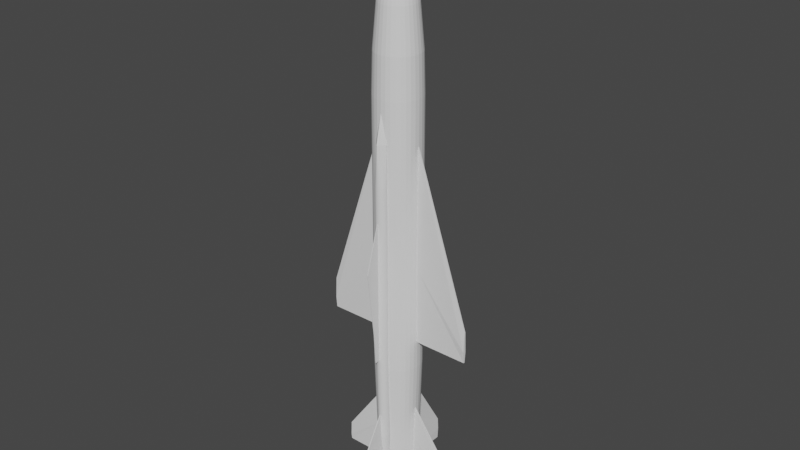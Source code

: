 # Source: Kh-22.blend  (saved by Blender 2.80.75; exported with 4.5.12 LTS)
import bpy
from mathutils import Matrix  # noqa: F401  (used for matrix-valued properties, if any)

bpy.ops.wm.read_factory_settings(use_empty=True)
scene = bpy.context.scene
scene.name = 'Scene'

# ---- collections
col_collection = bpy.data.collections.new('Collection'); scene.collection.children.link(col_collection)

# ---- world
world_world = bpy.data.worlds.new('World'); scene.world = world_world
world_world.use_nodes = True; world_world.node_tree.nodes.clear()
_N = world_world.node_tree.nodes; _L = world_world.node_tree.links
n0 = _N.new('ShaderNodeOutputWorld'); n0.name = 'World Output'; n0.location = (300, 300)
n1 = _N.new('ShaderNodeBackground'); n1.name = 'Background'; n1.location = (10, 300)
n1.inputs[0].default_value = (0.05088, 0.05088, 0.05088, 1.0)
_L.new(n1.outputs[0], n0.inputs[0])
n0.is_active_output = True
world_world.color = (0.05088, 0.05088, 0.05088)
world_world.use_sun_shadow = False
world_world.sun_shadow_jitter_overblur = 0.0

# ---- meshes
me_cube_003 = bpy.data.meshes.new('Cube.003')
me_cube_003.from_pydata([(7.036e-15, 30.85, -1.671), (3.091, 30.85, -1.659), (6.063, 30.85, -1.621), (8.802, 30.85, -1.559), (11.2, 30.85, -1.477), (13.17, 30.85, -1.376), (14.64, 30.85, -1.262), (15.54, 30.85, -1.137), (15.84, 30.85, -1.008), (15.54, 30.85, -0.8782), (14.64, 30.85, -0.7537), (13.17, 30.85, -0.639), (11.2, 30.85, -0.5384), (8.802, 30.85, -0.4559), (6.063, 30.85, -0.3946), (3.091, 30.85, -0.3568), (-5.163e-06, 30.85, -0.3441), (-3.091, 30.85, -0.3568), (-6.063, 30.85, -0.3946), (-8.802, 30.85, -0.4559), (-11.2, 30.85, -0.5384), (-13.17, 30.85, -0.639), (-14.64, 30.85, -0.7537), (-15.54, 30.85, -0.8782), (-15.84, 30.85, -1.008), (-15.54, 30.85, -1.137), (-14.64, 30.85, -1.262), (-13.17, 30.85, -1.376), (-11.2, 30.85, -1.477), (-8.802, 30.85, -1.559), (-6.063, 30.85, -1.621), (-3.091, 30.85, -1.659), (1.036e-14, 30.85, -0.1366), (4.552, 30.85, -0.1178), (8.929, 30.85, -0.06217), (12.96, 30.85, 0.02814), (16.5, 30.85, 0.1497), (19.4, 30.85, 0.2978), (21.56, 30.85, 0.4667), (22.88, 30.85, 0.6501), (23.33, 30.85, 0.8407), (22.88, 30.85, 1.031), (21.56, 30.85, 1.215), (19.4, 30.85, 1.384), (16.5, 30.85, 1.532), (12.96, 30.85, 1.653), (8.929, 30.85, 1.744), (4.552, 30.85, 1.799), (-7.603e-06, 30.85, 1.818), (-4.552, 30.85, 1.799), (-8.929, 30.85, 1.744), (-12.96, 30.85, 1.653), (-16.5, 30.85, 1.532), (-19.4, 30.85, 1.384), (-21.56, 30.85, 1.215), (-22.88, 30.85, 1.031), (-23.33, 30.85, 0.8407), (-22.88, 30.85, 0.6501), (-21.56, 30.85, 0.4667), (-19.4, 30.85, 0.2978), (-16.5, 30.85, 0.1497), (-12.96, 30.85, 0.02814), (-8.929, 30.85, -0.06217), (-4.552, 30.85, -0.1178), (7.19e-15, -5.367, -3.22), (6.776e-21, 16.08, -3.22), (3.159, -5.367, -3.207), (3.159, 16.08, -3.207), (6.196, -5.367, -3.168), (6.196, 16.08, -3.168), (8.995, -5.367, -3.106), (8.995, 16.08, -3.106), (11.45, -5.367, -3.021), (11.45, 16.08, -3.021), (13.46, -5.367, -2.918), (13.46, 16.08, -2.918), (14.96, -5.367, -2.801), (14.96, 16.08, -2.801), (15.88, -5.367, -2.674), (15.88, 16.08, -2.674), (16.19, -5.367, -2.542), (16.19, 16.08, -2.542), (15.88, -5.367, -2.409), (15.88, 16.08, -2.409), (14.96, -5.367, -2.282), (14.96, 16.08, -2.282), (13.46, -5.367, -2.165), (13.46, 16.08, -2.165), (11.45, -5.367, -2.062), (11.45, 16.08, -2.062), (8.995, -5.367, -1.978), (8.995, 16.08, -1.978), (6.196, -5.367, -1.915), (6.196, 16.08, -1.915), (3.159, -5.367, -1.877), (3.159, 16.08, -1.877), (-5.276e-06, -5.367, -1.864), (-5.276e-06, 16.08, -1.864), (-3.159, -5.367, -1.877), (-3.159, 16.08, -1.877), (-6.196, -5.367, -1.915), (-6.196, 16.08, -1.915), (-8.995, -5.367, -1.978), (-8.995, 16.08, -1.978), (-11.45, -5.367, -2.062), (-11.45, 16.08, -2.062), (-13.46, -5.367, -2.165), (-13.46, 16.08, -2.165), (-14.96, -5.367, -2.282), (-14.96, 16.08, -2.282), (-15.88, -5.367, -2.409), (-15.88, 16.08, -2.409), (-16.19, -5.367, -2.542), (-16.19, 16.08, -2.542), (-15.88, -5.367, -2.674), (-15.88, 16.08, -2.674), (-14.96, -5.367, -2.801), (-14.96, 16.08, -2.801), (-13.46, -5.367, -2.918), (-13.46, 16.08, -2.918), (-11.45, -5.367, -3.021), (-11.45, 16.08, -3.021), (-8.995, -5.367, -3.106), (-8.995, 16.08, -3.106), (-6.196, -5.367, -3.168), (-6.196, 16.08, -3.168), (-3.159, -5.367, -3.207), (-3.159, 16.08, -3.207), (1.917e-05, 24.34, -3.035), (3.159, 24.34, -3.022), (6.196, 24.34, -2.983), (8.995, 24.34, -2.92), (11.45, 24.34, -2.836), (13.46, 24.34, -2.733), (14.96, 24.34, -2.616), (15.88, 24.34, -2.489), (16.19, 24.34, -2.357), (15.88, 24.34, -2.224), (14.96, 24.34, -2.097), (13.46, 24.34, -1.98), (11.45, 24.34, -1.877), (8.995, 24.34, -1.793), (6.196, 24.34, -1.73), (3.159, 24.34, -1.692), (1.39e-05, 24.34, -1.678), (-3.159, 24.34, -1.692), (-6.196, 24.34, -1.73), (-8.995, 24.34, -1.793), (-11.45, 24.34, -1.877), (-13.46, 24.34, -1.98), (-14.96, 24.34, -2.097), (-15.88, 24.34, -2.224), (-16.19, 24.34, -2.357), (-15.88, 24.34, -2.489), (-14.96, 24.34, -2.616), (-13.46, 24.34, -2.733), (-11.45, 24.34, -2.836), (-8.995, 24.34, -2.92), (-6.196, 24.34, -2.983), (-3.159, 24.34, -3.022), (-0.0001331, 32.57, -2.354), (1.45, 32.57, -2.348), (2.844, 32.57, -2.331), (4.129, 32.57, -2.302), (5.255, 32.57, -2.263), (6.179, 32.57, -2.216), (6.866, 32.57, -2.162), (7.289, 32.57, -2.104), (7.431, 32.57, -2.043), (7.289, 32.57, -1.982), (6.866, 32.57, -1.924), (6.179, 32.57, -1.87), (5.255, 32.57, -1.823), (4.129, 32.57, -1.784), (2.844, 32.57, -1.755), (1.45, 32.57, -1.738), (-0.0001355, 32.57, -1.732), (-1.45, 32.57, -1.738), (-2.844, 32.57, -1.755), (-4.129, 32.57, -1.784), (-5.255, 32.57, -1.823), (-6.179, 32.57, -1.87), (-6.866, 32.57, -1.924), (-7.289, 32.57, -1.982), (-7.432, 32.57, -2.043), (-7.289, 32.57, -2.104), (-6.866, 32.57, -2.162), (-6.179, 32.57, -2.216), (-5.255, 32.57, -2.263), (-4.129, 32.57, -2.302), (-2.844, 32.57, -2.331), (-1.45, 32.57, -2.348), (1.917e-05, -9.857, -3.22), (0.9859, -9.857, -3.207), (2.472, -9.857, -3.168), (3.92, -9.857, -3.106), (5.043, -9.857, -3.021), (6.683, -9.857, -2.918), (9.029, -9.857, -2.801), (12.31, -9.857, -2.674), (16.19, -9.857, -2.542), (15.88, -9.857, -2.409), (14.96, -9.857, -2.282), (13.46, -9.857, -2.165), (11.45, -9.857, -2.062), (8.995, -9.857, -1.978), (6.196, -9.857, -1.915), (3.159, -9.857, -1.877), (1.39e-05, -9.857, -1.864), (-3.159, -9.857, -1.877), (-6.196, -9.857, -1.915), (-8.995, -9.857, -1.978), (-11.45, -9.857, -2.062), (-13.46, -9.857, -2.165), (-14.96, -9.857, -2.282), (-15.88, -9.857, -2.409), (-16.19, -9.857, -2.542), (-12.31, -9.857, -2.674), (-9.029, -9.857, -2.801), (-6.683, -9.857, -2.918), (-5.043, -9.857, -3.021), (-3.92, -9.857, -3.106), (-2.472, -9.857, -3.168), (-0.9858, -9.857, -3.207), (-0.0001515, -12.98, -2.581), (2.728e-14, -14.21, -2.587), (-6.776e-21, 15.81, -2.587), (11.98, -14.21, -2.538), (11.98, 15.81, -2.538), (23.51, -14.21, -2.392), (23.51, 15.81, -2.392), (34.12, -14.21, -2.154), (34.12, 15.81, -2.154), (43.43, -14.21, -1.834), (43.43, 15.81, -1.834), (51.07, -14.21, -1.444), (51.07, 15.81, -1.444), (56.75, -14.21, -0.9993), (56.75, 15.81, -0.9993), (60.24, -14.21, -0.5167), (60.24, 15.81, -0.5167), (61.42, -14.21, -0.0148), (61.42, 15.81, -0.0148), (60.24, -14.21, 0.4871), (60.24, 15.81, 0.4871), (56.75, -14.21, 0.9697), (56.75, 15.81, 0.9697), (51.07, -14.21, 1.414), (51.07, 15.81, 1.414), (43.43, -14.21, 1.804), (43.43, 15.81, 1.804), (34.12, -14.21, 2.124), (34.12, 15.81, 2.124), (23.51, -14.21, 2.362), (23.51, 15.81, 2.362), (11.98, -14.21, 2.508), (11.98, 15.81, 2.508), (-2.001e-05, -14.21, 2.558), (-2.001e-05, 15.81, 2.558), (-11.98, -14.21, 2.508), (-11.98, 15.81, 2.508), (-23.51, -14.21, 2.362), (-23.51, 15.81, 2.362), (-34.12, -14.21, 2.124), (-34.12, 15.81, 2.124), (-43.43, -14.21, 1.804), (-43.43, 15.81, 1.804), (-51.07, -14.21, 1.414), (-51.07, 15.81, 1.414), (-56.75, -14.21, 0.9697), (-56.75, 15.81, 0.9697), (-60.24, -14.21, 0.4871), (-60.24, 15.81, 0.4871), (-61.42, -14.21, -0.0148), (-61.42, 15.81, -0.0148), (-60.24, -14.21, -0.5167), (-60.24, 15.81, -0.5167), (-56.75, -14.21, -0.9993), (-56.75, 15.81, -0.9993), (-51.07, -14.21, -1.444), (-51.07, 15.81, -1.444), (-43.43, -14.21, -1.834), (-43.43, 15.81, -1.834), (-34.12, -14.21, -2.154), (-34.12, 15.81, -2.154), (-23.51, -14.21, -2.392), (-23.51, 15.81, -2.392), (-11.98, -14.21, -2.538), (-11.98, 15.81, -2.538), (1.945e-05, -18.56, -2.476), (11.47, -18.56, -2.429), (22.49, -18.56, -2.289), (32.65, -18.56, -2.062), (41.56, -18.56, -1.755), (48.87, -18.56, -1.382), (54.3, -18.56, -0.9568), (57.64, -18.56, -0.495), (58.77, -18.56, -0.0148), (57.64, -18.56, 0.4654), (54.3, -18.56, 0.9272), (48.87, -18.56, 1.353), (41.56, -18.56, 1.726), (32.65, -18.56, 2.032), (22.49, -18.56, 2.259), (11.47, -18.56, 2.4), (2.987e-07, -18.56, 2.447), (-11.47, -18.56, 2.4), (-22.49, -18.56, 2.259), (-32.65, -18.56, 2.032), (-41.56, -18.56, 1.726), (-48.87, -18.56, 1.353), (-54.3, -18.56, 0.9272), (-57.64, -18.56, 0.4654), (-58.77, -18.56, -0.0148), (-57.64, -18.56, -0.495), (-54.3, -18.56, -0.9568), (-48.87, -18.56, -1.382), (-41.56, -18.56, -1.755), (-32.65, -18.56, -2.062), (-22.49, -18.56, -2.289), (-11.47, -18.56, -2.429), (-1.778e-05, -23.19, -2.078), (9.611, -23.19, -2.039), (18.85, -23.19, -1.921), (27.37, -23.19, -1.73), (34.84, -23.19, -1.474), (40.96, -23.19, -1.161), (45.51, -23.19, -0.8044), (48.32, -23.19, -0.4173), (49.26, -23.19, -0.0148), (48.32, -23.19, 0.3878), (45.51, -23.19, 0.7748), (40.96, -23.19, 1.132), (34.84, -23.19, 1.444), (27.37, -23.19, 1.701), (18.85, -23.19, 1.892), (9.611, -23.19, 2.009), (-3.383e-05, -23.19, 2.049), (-9.611, -23.19, 2.009), (-18.85, -23.19, 1.892), (-27.37, -23.19, 1.701), (-34.84, -23.19, 1.444), (-40.96, -23.19, 1.132), (-45.51, -23.19, 0.7748), (-48.32, -23.19, 0.3878), (-49.26, -23.19, -0.0148), (-48.32, -23.19, -0.4174), (-45.51, -23.19, -0.8044), (-40.96, -23.19, -1.161), (-34.84, -23.19, -1.474), (-27.37, -23.19, -1.73), (-18.85, -23.19, -1.921), (-9.611, -23.19, -2.039), (2.181e-05, -26.63, -1.579), (7.285, -26.63, -1.549), (14.29, -26.63, -1.46), (20.75, -26.63, -1.315), (26.41, -26.63, -1.121), (31.05, -26.63, -0.8838), (34.5, -26.63, -0.6134), (36.63, -26.63, -0.3199), (37.34, -26.63, -0.0148), (36.63, -26.63, 0.2903), (34.5, -26.63, 0.5838), (31.05, -26.63, 0.8542), (26.41, -26.63, 1.091), (20.75, -26.63, 1.286), (14.29, -26.63, 1.43), (7.285, -26.63, 1.519), (9.647e-06, -26.63, 1.549), (-7.285, -26.63, 1.519), (-14.29, -26.63, 1.43), (-20.75, -26.63, 1.286), (-26.41, -26.63, 1.091), (-31.05, -26.63, 0.8542), (-34.5, -26.63, 0.5838), (-36.63, -26.63, 0.2903), (-37.34, -26.63, -0.0148), (-36.63, -26.63, -0.3199), (-34.5, -26.63, -0.6134), (-31.05, -26.63, -0.8838), (-26.41, -26.63, -1.121), (-20.75, -26.63, -1.315), (-14.29, -26.63, -1.46), (-7.285, -26.63, -1.549), (-1.491e-05, -29.31, -1.049), (4.819, -29.31, -1.029), (9.452, -29.31, -0.9706), (13.72, -29.31, -0.875), (17.46, -29.31, -0.7463), (20.54, -29.31, -0.5895), (22.82, -29.31, -0.4107), (24.22, -29.31, -0.2166), (24.7, -29.31, -0.0148), (24.22, -29.31, 0.187), (22.82, -29.31, 0.3811), (20.54, -29.31, 0.5599), (17.46, -29.31, 0.7167), (13.72, -29.31, 0.8454), (9.452, -29.31, 0.941), (4.819, -29.31, 0.9998), (-2.295e-05, -29.31, 1.02), (-4.819, -29.31, 0.9998), (-9.452, -29.31, 0.941), (-13.72, -29.31, 0.8454), (-17.46, -29.31, 0.7167), (-20.54, -29.31, 0.5599), (-22.82, -29.31, 0.3811), (-24.22, -29.31, 0.187), (-24.7, -29.31, -0.0148), (-24.22, -29.31, -0.2166), (-22.82, -29.31, -0.4107), (-20.54, -29.31, -0.5895), (-17.46, -29.31, -0.7463), (-13.72, -29.31, -0.875), (-9.452, -29.31, -0.9706), (-4.819, -29.31, -1.029), (4.322e-05, -30.95, -0.6379), (2.902, -30.95, -0.6259), (5.693, -30.95, -0.5905), (8.265, -30.95, -0.5329), (10.52, -30.95, -0.4554), (12.37, -30.95, -0.361), (13.74, -30.95, -0.2532), (14.59, -30.95, -0.1364), (14.88, -30.95, -0.0148), (14.59, -30.95, 0.1068), (13.74, -30.95, 0.2237), (12.37, -30.95, 0.3314), (10.52, -30.95, 0.4258), (8.265, -30.95, 0.5033), (5.693, -30.95, 0.5609), (2.902, -30.95, 0.5963), (3.838e-05, -30.95, 0.6083), (-2.902, -30.95, 0.5963), (-5.693, -30.95, 0.5609), (-8.265, -30.95, 0.5033), (-10.52, -30.95, 0.4258), (-12.37, -30.95, 0.3314), (-13.74, -30.95, 0.2237), (-14.59, -30.95, 0.1068), (-14.88, -30.95, -0.0148), (-14.59, -30.95, -0.1364), (-13.74, -30.95, -0.2533), (-12.37, -30.95, -0.361), (-10.52, -30.95, -0.4554), (-8.265, -30.95, -0.5329), (-5.693, -30.95, -0.5905), (-2.902, -30.95, -0.6259), (8.294e-05, -32.72, -0.0148), (-0.0001143, 32.57, -2.083), (9.632, 32.57, -2.043), (18.89, 32.57, -1.925), (27.43, 32.57, -1.734), (34.91, 32.57, -1.477), (41.05, 32.57, -1.164), (45.61, 32.57, -0.8061), (48.42, 32.57, -0.4182), (49.37, 32.57, -0.0148), (48.42, 32.57, 0.3886), (45.61, 32.57, 0.7765), (41.05, 32.57, 1.134), (34.91, 32.57, 1.447), (27.43, 32.57, 1.705), (18.89, 32.57, 1.896), (9.632, 32.57, 2.013), (-0.0001304, 32.57, 2.053), (-9.632, 32.57, 2.013), (-18.89, 32.57, 1.896), (-27.43, 32.57, 1.705), (-34.91, 32.57, 1.447), (-41.05, 32.57, 1.134), (-45.61, 32.57, 0.7765), (-48.42, 32.57, 0.3886), (-49.37, 32.57, -0.0148), (-48.42, 32.57, -0.4182), (-45.61, 32.57, -0.8061), (-41.05, 32.57, -1.164), (-34.91, 32.57, -1.477), (-27.43, 32.57, -1.734), (-18.89, 32.57, -1.925), (-9.632, 32.57, -2.043), (22.88, 32.57, 0.6501), (22.88, 32.57, 1.031), (23.33, 32.57, 0.8407), (21.56, 32.57, 1.215), (19.4, 32.57, 1.384), (16.5, 32.57, 1.532), (12.96, 32.57, 1.653), (4.552, 32.57, 1.799), (8.929, 32.57, 1.744), (-7.603e-06, 32.57, 1.818), (-4.552, 32.57, 1.799), (-8.929, 32.57, 1.744), (-12.96, 32.57, 1.653), (-21.56, 32.57, 1.215), (-19.4, 32.57, 1.384), (-16.5, 32.57, 1.532), (-22.88, 32.57, 1.031), (-22.88, 32.57, 0.6501), (-23.33, 32.57, 0.8407), (-5.163e-06, 32.57, -0.3441), (-3.091, 32.57, -0.3568), (3.091, 32.57, -0.3568), (-4.552, 32.57, -0.1178), (1.252e-15, 32.57, -0.1366), (4.552, 32.57, -0.1178), (8.929, 32.57, -0.06217), (-8.929, 32.57, -0.06217), (-12.96, 32.57, 0.02814), (12.96, 32.57, 0.02814), (16.5, 32.57, 0.1497), (-16.5, 32.57, 0.1497), (-19.4, 32.57, 0.2978), (19.4, 32.57, 0.2978), (21.56, 32.57, 0.4667), (-21.56, 32.57, 0.4667), (-14.64, 32.57, -0.7537), (11.2, 32.57, -0.5384), (-13.17, 32.57, -0.639), (8.802, 32.57, -0.4559), (15.54, 32.57, -0.8782), (-14.64, 32.57, -1.262), (-15.54, 32.57, -0.8782), (-8.802, 32.57, -0.4559), (-6.063, 32.57, -0.3946), (13.17, 32.57, -0.639), (-11.2, 32.57, -0.5384), (-15.84, 32.57, -1.008), (-15.54, 32.57, -1.137), (15.84, 32.57, -1.008), (15.54, 32.57, -1.137), (14.64, 32.57, -0.7537), (6.063, 32.57, -0.3946), (14.64, 32.57, -1.262), (11.2, 32.57, -1.477), (8.802, 32.57, -1.559), (-13.17, 32.57, -1.376), (13.17, 32.57, -1.376), (-11.2, 32.57, -1.477), (-8.802, 32.57, -1.559), (6.063, 32.57, -1.621), (-6.063, 32.57, -1.621), (3.091, 32.57, -1.659), (-3.091, 32.57, -1.659), (9.774e-16, 32.57, -1.671)], [], [(0, 1, 543, 545), (1, 2, 541, 543), (2, 3, 536, 541), (3, 4, 535, 536), (4, 5, 538, 535), (5, 6, 534, 538), (6, 7, 531, 534), (7, 8, 530, 531), (8, 9, 521, 530), (9, 10, 532, 521), (10, 11, 526, 532), (11, 12, 518, 526), (12, 13, 520, 518), (13, 14, 533, 520), (14, 15, 503, 533), (15, 16, 501, 503), (16, 17, 502, 501), (17, 18, 525, 502), (18, 19, 524, 525), (19, 20, 527, 524), (20, 21, 519, 527), (21, 22, 517, 519), (22, 23, 523, 517), (23, 24, 528, 523), (24, 25, 529, 528), (25, 26, 522, 529), (26, 27, 537, 522), (27, 28, 539, 537), (28, 29, 540, 539), (29, 30, 542, 540), (30, 31, 544, 542), (31, 0, 545, 544), (0, 31, 30, 29, 28, 27, 26, 25, 24, 23, 22, 21, 20, 19, 18, 17, 16, 15, 14, 13, 12, 11, 10, 9, 8, 7, 6, 5, 4, 3, 2, 1), (32, 33, 506, 505), (33, 34, 507, 506), (34, 35, 510, 507), (35, 36, 511, 510), (36, 37, 514, 511), (37, 38, 515, 514), (38, 39, 482, 515), (39, 40, 484, 482), (40, 41, 483, 484), (41, 42, 485, 483), (42, 43, 486, 485), (43, 44, 487, 486), (44, 45, 488, 487), (45, 46, 490, 488), (46, 47, 489, 490), (47, 48, 491, 489), (48, 49, 492, 491), (49, 50, 493, 492), (50, 51, 494, 493), (51, 52, 497, 494), (52, 53, 496, 497), (53, 54, 495, 496), (54, 55, 498, 495), (55, 56, 500, 498), (56, 57, 499, 500), (57, 58, 516, 499), (58, 59, 513, 516), (59, 60, 512, 513), (60, 61, 509, 512), (61, 62, 508, 509), (62, 63, 504, 508), (63, 32, 505, 504), (32, 63, 62, 61, 60, 59, 58, 57, 56, 55, 54, 53, 52, 51, 50, 49, 48, 47, 46, 45, 44, 43, 42, 41, 40, 39, 38, 37, 36, 35, 34, 33), (64, 65, 67, 66), (66, 67, 69, 68), (68, 69, 71, 70), (70, 71, 73, 72), (72, 73, 75, 74), (74, 75, 77, 76), (76, 77, 79, 78), (78, 79, 81, 80), (80, 81, 83, 82), (82, 83, 85, 84), (84, 85, 87, 86), (86, 87, 89, 88), (88, 89, 91, 90), (90, 91, 93, 92), (92, 93, 95, 94), (94, 95, 97, 96), (96, 97, 99, 98), (98, 99, 101, 100), (100, 101, 103, 102), (102, 103, 105, 104), (104, 105, 107, 106), (106, 107, 109, 108), (108, 109, 111, 110), (110, 111, 113, 112), (112, 113, 115, 114), (114, 115, 117, 116), (116, 117, 119, 118), (118, 119, 121, 120), (120, 121, 123, 122), (122, 123, 125, 124), (81, 79, 135, 136), (124, 125, 127, 126), (126, 127, 65, 64), (70, 72, 196, 195), (150, 149, 181, 182), (99, 97, 144, 145), (117, 115, 153, 154), (73, 71, 131, 132), (91, 89, 140, 141), (109, 107, 149, 150), (127, 125, 158, 159), (83, 81, 136, 137), (101, 99, 145, 146), (119, 117, 154, 155), (75, 73, 132, 133), (93, 91, 141, 142), (111, 109, 150, 151), (67, 65, 128, 129), (65, 127, 159, 128), (85, 83, 137, 138), (103, 101, 146, 147), (121, 119, 155, 156), (77, 75, 133, 134), (95, 93, 142, 143), (113, 111, 151, 152), (69, 67, 129, 130), (87, 85, 138, 139), (105, 103, 147, 148), (123, 121, 156, 157), (79, 77, 134, 135), (97, 95, 143, 144), (115, 113, 152, 153), (71, 69, 130, 131), (89, 87, 139, 140), (107, 105, 148, 149), (125, 123, 157, 158), (161, 160, 191, 190, 189, 188, 187, 186, 185, 184, 183, 182, 181, 180, 179, 178, 177, 176, 175, 174, 173, 172, 171, 170, 169, 168, 167, 166, 165, 164, 163, 162), (137, 136, 168, 169), (151, 150, 182, 183), (138, 137, 169, 170), (152, 151, 183, 184), (139, 138, 170, 171), (153, 152, 184, 185), (140, 139, 171, 172), (154, 153, 185, 186), (141, 140, 172, 173), (155, 154, 186, 187), (142, 141, 173, 174), (129, 128, 160, 161), (156, 155, 187, 188), (143, 142, 174, 175), (130, 129, 161, 162), (157, 156, 188, 189), (144, 143, 175, 176), (131, 130, 162, 163), (158, 157, 189, 190), (145, 144, 176, 177), (132, 131, 163, 164), (159, 158, 190, 191), (146, 145, 177, 178), (133, 132, 164, 165), (128, 159, 191, 160), (147, 146, 178, 179), (134, 133, 165, 166), (148, 147, 179, 180), (135, 134, 166, 167), (149, 148, 180, 181), (136, 135, 167, 168), (192, 193, 224), (88, 90, 205, 204), (106, 108, 214, 213), (124, 126, 223, 222), (80, 82, 201, 200), (98, 100, 210, 209), (116, 118, 219, 218), (72, 74, 197, 196), (90, 92, 206, 205), (108, 110, 215, 214), (64, 66, 193, 192), (126, 64, 192, 223), (82, 84, 202, 201), (100, 102, 211, 210), (118, 120, 220, 219), (74, 76, 198, 197), (92, 94, 207, 206), (110, 112, 216, 215), (66, 68, 194, 193), (84, 86, 203, 202), (102, 104, 212, 211), (120, 122, 221, 220), (76, 78, 199, 198), (94, 96, 208, 207), (112, 114, 217, 216), (68, 70, 195, 194), (86, 88, 204, 203), (104, 106, 213, 212), (122, 124, 222, 221), (78, 80, 200, 199), (96, 98, 209, 208), (114, 116, 218, 217), (219, 220, 224), (206, 207, 224), (193, 194, 224), (220, 221, 224), (207, 208, 224), (194, 195, 224), (221, 222, 224), (208, 209, 224), (195, 196, 224), (222, 223, 224), (209, 210, 224), (196, 197, 224), (223, 192, 224), (210, 211, 224), (197, 198, 224), (211, 212, 224), (198, 199, 224), (212, 213, 224), (199, 200, 224), (213, 214, 224), (200, 201, 224), (214, 215, 224), (201, 202, 224), (215, 216, 224), (202, 203, 224), (216, 217, 224), (203, 204, 224), (217, 218, 224), (204, 205, 224), (218, 219, 224), (205, 206, 224), (225, 226, 228, 227), (227, 228, 230, 229), (229, 230, 232, 231), (231, 232, 234, 233), (233, 234, 236, 235), (235, 236, 238, 237), (237, 238, 240, 239), (239, 240, 242, 241), (241, 242, 244, 243), (243, 244, 246, 245), (245, 246, 248, 247), (247, 248, 250, 249), (249, 250, 252, 251), (251, 252, 254, 253), (253, 254, 256, 255), (255, 256, 258, 257), (257, 258, 260, 259), (259, 260, 262, 261), (261, 262, 264, 263), (263, 264, 266, 265), (265, 266, 268, 267), (267, 268, 270, 269), (269, 270, 272, 271), (271, 272, 274, 273), (273, 274, 276, 275), (275, 276, 278, 277), (277, 278, 280, 279), (279, 280, 282, 281), (281, 282, 284, 283), (283, 284, 286, 285), (242, 240, 457, 458), (285, 286, 288, 287), (287, 288, 226, 225), (245, 247, 300, 299), (291, 292, 324, 323), (263, 265, 309, 308), (281, 283, 318, 317), (237, 239, 296, 295), (255, 257, 305, 304), (273, 275, 314, 313), (229, 231, 292, 291), (247, 249, 301, 300), (265, 267, 310, 309), (283, 285, 319, 318), (239, 241, 297, 296), (257, 259, 306, 305), (275, 277, 315, 314), (231, 233, 293, 292), (249, 251, 302, 301), (267, 269, 311, 310), (285, 287, 320, 319), (241, 243, 298, 297), (259, 261, 307, 306), (277, 279, 316, 315), (233, 235, 294, 293), (251, 253, 303, 302), (269, 271, 312, 311), (225, 227, 290, 289), (287, 225, 289, 320), (243, 245, 299, 298), (261, 263, 308, 307), (279, 281, 317, 316), (235, 237, 295, 294), (253, 255, 304, 303), (271, 273, 313, 312), (227, 229, 291, 290), (326, 327, 359, 358), (318, 319, 351, 350), (305, 306, 338, 337), (292, 293, 325, 324), (319, 320, 352, 351), (306, 307, 339, 338), (293, 294, 326, 325), (320, 289, 321, 352), (307, 308, 340, 339), (294, 295, 327, 326), (308, 309, 341, 340), (295, 296, 328, 327), (309, 310, 342, 341), (296, 297, 329, 328), (310, 311, 343, 342), (297, 298, 330, 329), (311, 312, 344, 343), (298, 299, 331, 330), (312, 313, 345, 344), (299, 300, 332, 331), (313, 314, 346, 345), (300, 301, 333, 332), (314, 315, 347, 346), (301, 302, 334, 333), (315, 316, 348, 347), (302, 303, 335, 334), (289, 290, 322, 321), (316, 317, 349, 348), (303, 304, 336, 335), (290, 291, 323, 322), (317, 318, 350, 349), (304, 305, 337, 336), (361, 362, 394, 393), (340, 341, 373, 372), (327, 328, 360, 359), (341, 342, 374, 373), (328, 329, 361, 360), (342, 343, 375, 374), (329, 330, 362, 361), (343, 344, 376, 375), (330, 331, 363, 362), (344, 345, 377, 376), (331, 332, 364, 363), (345, 346, 378, 377), (332, 333, 365, 364), (346, 347, 379, 378), (333, 334, 366, 365), (347, 348, 380, 379), (334, 335, 367, 366), (321, 322, 354, 353), (348, 349, 381, 380), (335, 336, 368, 367), (322, 323, 355, 354), (349, 350, 382, 381), (336, 337, 369, 368), (323, 324, 356, 355), (350, 351, 383, 382), (337, 338, 370, 369), (324, 325, 357, 356), (351, 352, 384, 383), (338, 339, 371, 370), (325, 326, 358, 357), (352, 321, 353, 384), (339, 340, 372, 371), (396, 397, 429, 428), (375, 376, 408, 407), (362, 363, 395, 394), (376, 377, 409, 408), (363, 364, 396, 395), (377, 378, 410, 409), (364, 365, 397, 396), (378, 379, 411, 410), (365, 366, 398, 397), (379, 380, 412, 411), (366, 367, 399, 398), (353, 354, 386, 385), (380, 381, 413, 412), (367, 368, 400, 399), (354, 355, 387, 386), (381, 382, 414, 413), (368, 369, 401, 400), (355, 356, 388, 387), (382, 383, 415, 414), (369, 370, 402, 401), (356, 357, 389, 388), (383, 384, 416, 415), (370, 371, 403, 402), (357, 358, 390, 389), (384, 353, 385, 416), (371, 372, 404, 403), (358, 359, 391, 390), (372, 373, 405, 404), (359, 360, 392, 391), (373, 374, 406, 405), (360, 361, 393, 392), (374, 375, 407, 406), (431, 432, 449), (410, 411, 443, 442), (397, 398, 430, 429), (411, 412, 444, 443), (398, 399, 431, 430), (385, 386, 418, 417), (412, 413, 445, 444), (399, 400, 432, 431), (386, 387, 419, 418), (413, 414, 446, 445), (400, 401, 433, 432), (387, 388, 420, 419), (414, 415, 447, 446), (401, 402, 434, 433), (388, 389, 421, 420), (415, 416, 448, 447), (402, 403, 435, 434), (389, 390, 422, 421), (416, 385, 417, 448), (403, 404, 436, 435), (390, 391, 423, 422), (404, 405, 437, 436), (391, 392, 424, 423), (405, 406, 438, 437), (392, 393, 425, 424), (406, 407, 439, 438), (393, 394, 426, 425), (407, 408, 440, 439), (394, 395, 427, 426), (408, 409, 441, 440), (395, 396, 428, 427), (409, 410, 442, 441), (418, 419, 449), (445, 446, 449), (432, 433, 449), (419, 420, 449), (446, 447, 449), (433, 434, 449), (420, 421, 449), (447, 448, 449), (434, 435, 449), (421, 422, 449), (448, 417, 449), (435, 436, 449), (422, 423, 449), (436, 437, 449), (423, 424, 449), (437, 438, 449), (424, 425, 449), (438, 439, 449), (425, 426, 449), (439, 440, 449), (426, 427, 449), (440, 441, 449), (427, 428, 449), (441, 442, 449), (428, 429, 449), (442, 443, 449), (429, 430, 449), (443, 444, 449), (430, 431, 449), (417, 418, 449), (444, 445, 449), (451, 450, 481, 480, 479, 478, 477, 528, 529, 522, 537, 539, 540, 542, 544, 545, 543, 541, 536, 535, 538, 534, 531, 530, 455, 454, 453, 452), (260, 258, 466, 467), (278, 276, 475, 476), (234, 232, 453, 454), (252, 250, 462, 463), (270, 268, 471, 472), (288, 286, 480, 481), (244, 242, 458, 459), (262, 260, 467, 468), (280, 278, 476, 477), (236, 234, 454, 455), (254, 252, 463, 464), (272, 270, 472, 473), (228, 226, 450, 451), (226, 288, 481, 450), (246, 244, 459, 460), (264, 262, 468, 469), (282, 280, 477, 478), (238, 236, 455, 456), (256, 254, 464, 465), (274, 272, 473, 474), (230, 228, 451, 452), (248, 246, 460, 461), (266, 264, 469, 470), (284, 282, 478, 479), (240, 238, 456, 457), (258, 256, 465, 466), (276, 274, 474, 475), (232, 230, 452, 453), (250, 248, 461, 462), (268, 266, 470, 471), (286, 284, 479, 480), (455, 530, 521, 532, 526, 518, 520, 533, 503, 501, 502, 525, 524, 527, 519, 517, 523, 528, 477, 476, 475, 474, 473, 472, 471, 500, 499, 516, 513, 512, 509, 508, 504, 505, 506, 507, 510, 511, 514, 515, 482, 484, 461, 460, 459, 458, 457, 456), (461, 484, 483, 485, 486, 487, 488, 490, 489, 491, 492, 493, 494, 497, 496, 495, 498, 500, 471, 470, 469, 468, 467, 466, 465, 464, 463, 462)])
_uv = me_cube_003.uv_layers.new(name='UVMap')
_uv.uv.foreach_set('vector', [1.0, 0.5, 0.9688, 0.5, 0.9688, 0.9305, 1.0, 0.9305, 0.9688, 0.5, 0.9375, 0.5, 0.9375, 0.9305, 0.9688, 0.9305, 0.9375, 0.5, 0.9062, 0.5, 0.9062, 0.9305, 0.9375, 0.9305, 0.9062, 0.5, 0.875, 0.5, 0.875, 0.9305, 0.9062, 0.9305, 0.875, 0.5, 0.8438, 0.5, 0.8438, 0.9305, 0.875, 0.9305, 0.8438, 0.5, 0.8125, 0.5, 0.8125, 0.9305, 0.8438, 0.9305, 0.8125, 0.5, 0.7812, 0.5, 0.7812, 0.9305, 0.8125, 0.9305, 0.7812, 0.5, 0.75, 0.5, 0.75, 0.9305, 0.7812, 0.9305, 0.75, 0.5, 0.7188, 0.5, 0.7188, 0.9305, 0.75, 0.9305, 0.7188, 0.5, 0.6875, 0.5, 0.6875, 0.9305, 0.7188, 0.9305, 0.6875, 0.5, 0.6562, 0.5, 0.6562, 0.9305, 0.6875, 0.9305, 0.6562, 0.5, 0.625, 0.5, 0.625, 0.9305, 0.6562, 0.9305, 0.625, 0.5, 0.5938, 0.5, 0.5938, 0.9305, 0.625, 0.9305, 0.5938, 0.5, 0.5625, 0.5, 0.5625, 0.9305, 0.5938, 0.9305, 0.5625, 0.5, 0.5312, 0.5, 0.5312, 0.9305, 0.5625, 0.9305, 0.5312, 0.5, 0.5, 0.5, 0.5, 0.9305, 0.5312, 0.9305, 0.5, 0.5, 0.4688, 0.5, 0.4688, 0.9305, 0.5, 0.9305, 0.4688, 0.5, 0.4375, 0.5, 0.4375, 0.9305, 0.4688, 0.9305, 0.4375, 0.5, 0.4062, 0.5, 0.4062, 0.9305, 0.4375, 0.9305, 0.4062, 0.5, 0.375, 0.5, 0.375, 0.9305, 0.4062, 0.9305, 0.375, 0.5, 0.3438, 0.5, 0.3438, 0.9305, 0.375, 0.9305, 0.3438, 0.5, 0.3125, 0.5, 0.3125, 0.9305, 0.3438, 0.9305, 0.3125, 0.5, 0.2812, 0.5, 0.2812, 0.9305, 0.3125, 0.9305, 0.2812, 0.5, 0.25, 0.5, 0.25, 0.9305, 0.2812, 0.9305, 0.25, 0.5, 0.2188, 0.5, 0.2188, 0.9305, 0.25, 0.9305, 0.2188, 0.5, 0.1875, 0.5, 0.1875, 0.9305, 0.2188, 0.9305, 0.1875, 0.5, 0.1562, 0.5, 0.1562, 0.9305, 0.1875, 0.9305, 0.1562, 0.5, 0.125, 0.5, 0.125, 0.9305, 0.1562, 0.9305, 0.125, 0.5, 0.09375, 0.5, 0.09375, 0.9305, 0.125, 0.9305, 0.09375, 0.5, 0.0625, 0.5, 0.0625, 0.9305, 0.09375, 0.9305, 0.0625, 0.5, 0.03125, 0.5, 0.03125, 0.9305, 0.0625, 0.9305, 0.03125, 0.5, 0.0, 0.5, 0.0, 0.9305, 0.03125, 0.9305, 0.75, 0.49, 0.7032, 0.4854, 0.6582, 0.4717, 0.6167, 0.4496, 0.5803, 0.4197, 0.5504, 0.3833, 0.5283, 0.3418, 0.5146, 0.2968, 0.51, 0.25, 0.5146, 0.2032, 0.5283, 0.1582, 0.5504, 0.1167, 0.5803, 0.08029, 0.6167, 0.05045, 0.6582, 0.02827, 0.7032, 0.01461, 0.75, 0.01, 0.7968, 0.01461, 0.8418, 0.02827, 0.8833, 0.05045, 0.9197, 0.08029, 0.9496, 0.1167, 0.9717, 0.1582, 0.9854, 0.2032, 0.99, 0.25, 0.9854, 0.2968, 0.9717, 0.3418, 0.9496, 0.3833, 0.9197, 0.4197, 0.8833, 0.4496, 0.8418, 0.4717, 0.7968, 0.4854, 1.0, 0.5, 0.9688, 0.5, 0.9688, 0.9396, 1.0, 0.9396, 0.9688, 0.5, 0.9375, 0.5, 0.9375, 0.9396, 0.9688, 0.9396, 0.9375, 0.5, 0.9062, 0.5, 0.9062, 0.9396, 0.9375, 0.9396, 0.9062, 0.5, 0.875, 0.5, 0.875, 0.9396, 0.9062, 0.9396, 0.875, 0.5, 0.8438, 0.5, 0.8438, 0.9396, 0.875, 0.9396, 0.8438, 0.5, 0.8125, 0.5, 0.8125, 0.9396, 0.8438, 0.9396, 0.8125, 0.5, 0.7812, 0.5, 0.7812, 0.9396, 0.8125, 0.9396, 0.7812, 0.5, 0.75, 0.5, 0.75, 0.9396, 0.7812, 0.9396, 0.75, 0.5, 0.7188, 0.5, 0.7188, 0.9396, 0.75, 0.9396, 0.7188, 0.5, 0.6875, 0.5, 0.6875, 0.9396, 0.7188, 0.9396, 0.6875, 0.5, 0.6562, 0.5, 0.6562, 0.9396, 0.6875, 0.9396, 0.6562, 0.5, 0.625, 0.5, 0.625, 0.9396, 0.6562, 0.9396, 0.625, 0.5, 0.5938, 0.5, 0.5938, 0.9396, 0.625, 0.9396, 0.5938, 0.5, 0.5625, 0.5, 0.5625, 0.9396, 0.5938, 0.9396, 0.5625, 0.5, 0.5312, 0.5, 0.5312, 0.9396, 0.5625, 0.9396, 0.5312, 0.5, 0.5, 0.5, 0.5, 0.9396, 0.5312, 0.9396, 0.5, 0.5, 0.4688, 0.5, 0.4688, 0.9396, 0.5, 0.9396, 0.4688, 0.5, 0.4375, 0.5, 0.4375, 0.9396, 0.4688, 0.9396, 0.4375, 0.5, 0.4062, 0.5, 0.4062, 0.9396, 0.4375, 0.9396, 0.4062, 0.5, 0.375, 0.5, 0.375, 0.9396, 0.4062, 0.9396, 0.375, 0.5, 0.3438, 0.5, 0.3438, 0.9396, 0.375, 0.9396, 0.3438, 0.5, 0.3125, 0.5, 0.3125, 0.9396, 0.3438, 0.9396, 0.3125, 0.5, 0.2812, 0.5, 0.2812, 0.9396, 0.3125, 0.9396, 0.2812, 0.5, 0.25, 0.5, 0.25, 0.9396, 0.2812, 0.9396, 0.25, 0.5, 0.2188, 0.5, 0.2188, 0.9396, 0.25, 0.9396, 0.2188, 0.5, 0.1875, 0.5, 0.1875, 0.9396, 0.2188, 0.9396, 0.1875, 0.5, 0.1562, 0.5, 0.1562, 0.9396, 0.1875, 0.9396, 0.1562, 0.5, 0.125, 0.5, 0.125, 0.9396, 0.1562, 0.9396, 0.125, 0.5, 0.09375, 0.5, 0.09375, 0.9396, 0.125, 0.9396, 0.09375, 0.5, 0.0625, 0.5, 0.0625, 0.9396, 0.09375, 0.9396, 0.0625, 0.5, 0.03125, 0.5, 0.03125, 0.9396, 0.0625, 0.9396, 0.03125, 0.5, 0.0, 0.5, 0.0, 0.9396, 0.03125, 0.9396, 0.75, 0.49, 0.7032, 0.4854, 0.6582, 0.4717, 0.6167, 0.4496, 0.5803, 0.4197, 0.5504, 0.3833, 0.5283, 0.3418, 0.5146, 0.2968, 0.51, 0.25, 0.5146, 0.2032, 0.5283, 0.1582, 0.5504, 0.1167, 0.5803, 0.08029, 0.6167, 0.05045, 0.6582, 0.02827, 0.7032, 0.01461, 0.75, 0.01, 0.7968, 0.01461, 0.8418, 0.02827, 0.8833, 0.05045, 0.9197, 0.08029, 0.9496, 0.1167, 0.9717, 0.1582, 0.9854, 0.2032, 0.99, 0.25, 0.9854, 0.2968, 0.9717, 0.3418, 0.9496, 0.3833, 0.9197, 0.4197, 0.8833, 0.4496, 0.8418, 0.4717, 0.7968, 0.4854, 1.0, 0.5, 1.0, 1.0, 0.9688, 1.0, 0.9688, 0.5, 0.9688, 0.5, 0.9688, 1.0, 0.9375, 1.0, 0.9375, 0.5, 0.9375, 0.5, 0.9375, 1.0, 0.9062, 1.0, 0.9062, 0.5, 0.9062, 0.5, 0.9062, 1.0, 0.875, 1.0, 0.875, 0.5, 0.875, 0.5, 0.875, 1.0, 0.8438, 1.0, 0.8438, 0.5, 0.8438, 0.5, 0.8438, 1.0, 0.8125, 1.0, 0.8125, 0.5, 0.8125, 0.5, 0.8125, 1.0, 0.7812, 1.0, 0.7812, 0.5, 0.7812, 0.5, 0.7812, 1.0, 0.75, 1.0, 0.75, 0.5, 0.75, 0.5, 0.75, 1.0, 0.7188, 1.0, 0.7188, 0.5, 0.7188, 0.5, 0.7188, 1.0, 0.6875, 1.0, 0.6875, 0.5, 0.6875, 0.5, 0.6875, 1.0, 0.6562, 1.0, 0.6562, 0.5, 0.6562, 0.5, 0.6562, 1.0, 0.625, 1.0, 0.625, 0.5, 0.625, 0.5, 0.625, 1.0, 0.5938, 1.0, 0.5938, 0.5, 0.5938, 0.5, 0.5938, 1.0, 0.5625, 1.0, 0.5625, 0.5, 0.5625, 0.5, 0.5625, 1.0, 0.5312, 1.0, 0.5312, 0.5, 0.5312, 0.5, 0.5312, 1.0, 0.5, 1.0, 0.5, 0.5, 0.5, 0.5, 0.5, 1.0, 0.4688, 1.0, 0.4688, 0.5, 0.4688, 0.5, 0.4688, 1.0, 0.4375, 1.0, 0.4375, 0.5, 0.4375, 0.5, 0.4375, 1.0, 0.4062, 1.0, 0.4062, 0.5, 0.4062, 0.5, 0.4062, 1.0, 0.375, 1.0, 0.375, 0.5, 0.375, 0.5, 0.375, 1.0, 0.3438, 1.0, 0.3438, 0.5, 0.3438, 0.5, 0.3438, 1.0, 0.3125, 1.0, 0.3125, 0.5, 0.3125, 0.5, 0.3125, 1.0, 0.2812, 1.0, 0.2812, 0.5, 0.2812, 0.5, 0.2812, 1.0, 0.25, 1.0, 0.25, 0.5, 0.25, 0.5, 0.25, 1.0, 0.2188, 1.0, 0.2188, 0.5, 0.2188, 0.5, 0.2188, 1.0, 0.1875, 1.0, 0.1875, 0.5, 0.1875, 0.5, 0.1875, 1.0, 0.1562, 1.0, 0.1562, 0.5, 0.1562, 0.5, 0.1562, 1.0, 0.125, 1.0, 0.125, 0.5, 0.125, 0.5, 0.125, 1.0, 0.09375, 1.0, 0.09375, 0.5, 0.09375, 0.5, 0.09375, 1.0, 0.0625, 1.0, 0.0625, 0.5, 0.75, 1.0, 0.7812, 1.0, 0.7812, 1.0, 0.75, 1.0, 0.0625, 0.5, 0.0625, 1.0, 0.03125, 1.0, 0.03125, 0.5, 0.03125, 0.5, 0.03125, 1.0, 0.0, 1.0, 0.0, 0.5, 0.9062, 0.5, 0.875, 0.5, 0.875, 0.5, 0.9062, 0.5, 0.3125, 1.0, 0.3438, 1.0, 0.3438, 1.0, 0.3125, 1.0, 0.4688, 1.0, 0.5, 1.0, 0.5, 1.0, 0.4688, 1.0, 0.1875, 1.0, 0.2188, 1.0, 0.2188, 1.0, 0.1875, 1.0, 0.875, 1.0, 0.9062, 1.0, 0.9062, 1.0, 0.875, 1.0, 0.5938, 1.0, 0.625, 1.0, 0.625, 1.0, 0.5938, 1.0, 0.3125, 1.0, 0.3438, 1.0, 0.3438, 1.0, 0.3125, 1.0, 0.03125, 1.0, 0.0625, 1.0, 0.0625, 1.0, 0.03125, 1.0, 0.7188, 1.0, 0.75, 1.0, 0.75, 1.0, 0.7188, 1.0, 0.4375, 1.0, 0.4688, 1.0, 0.4688, 1.0, 0.4375, 1.0, 0.1562, 1.0, 0.1875, 1.0, 0.1875, 1.0, 0.1562, 1.0, 0.8438, 1.0, 0.875, 1.0, 0.875, 1.0, 0.8438, 1.0, 0.5625, 1.0, 0.5938, 1.0, 0.5938, 1.0, 0.5625, 1.0, 0.2812, 1.0, 0.3125, 1.0, 0.3125, 1.0, 0.2812, 1.0, 0.9688, 1.0, 1.0, 1.0, 1.0, 1.0, 0.9688, 1.0, 0.0, 1.0, 0.03125, 1.0, 0.03125, 1.0, 0.0, 1.0, 0.6875, 1.0, 0.7188, 1.0, 0.7188, 1.0, 0.6875, 1.0, 0.4062, 1.0, 0.4375, 1.0, 0.4375, 1.0, 0.4062, 1.0, 0.125, 1.0, 0.1562, 1.0, 0.1562, 1.0, 0.125, 1.0, 0.8125, 1.0, 0.8438, 1.0, 0.8438, 1.0, 0.8125, 1.0, 0.5312, 1.0, 0.5625, 1.0, 0.5625, 1.0, 0.5312, 1.0, 0.25, 1.0, 0.2812, 1.0, 0.2812, 1.0, 0.25, 1.0, 0.9375, 1.0, 0.9688, 1.0, 0.9688, 1.0, 0.9375, 1.0, 0.6562, 1.0, 0.6875, 1.0, 0.6875, 1.0, 0.6562, 1.0, 0.375, 1.0, 0.4062, 1.0, 0.4062, 1.0, 0.375, 1.0, 0.09375, 1.0, 0.125, 1.0, 0.125, 1.0, 0.09375, 1.0, 0.7812, 1.0, 0.8125, 1.0, 0.8125, 1.0, 0.7812, 1.0, 0.5, 1.0, 0.5312, 1.0, 0.5312, 1.0, 0.5, 1.0, 0.2188, 1.0, 0.25, 1.0, 0.25, 1.0, 0.2188, 1.0, 0.9062, 1.0, 0.9375, 1.0, 0.9375, 1.0, 0.9062, 1.0, 0.625, 1.0, 0.6562, 1.0, 0.6562, 1.0, 0.625, 1.0, 0.3438, 1.0, 0.375, 1.0, 0.375, 1.0, 0.3438, 1.0, 0.0625, 1.0, 0.09375, 1.0, 0.09375, 1.0, 0.0625, 1.0, 0.2968, 0.4854, 0.25, 0.49, 0.2032, 0.4854, 0.1582, 0.4717, 0.1167, 0.4496, 0.08029, 0.4197, 0.05045, 0.3833, 0.02827, 0.3418, 0.01461, 0.2968, 0.01, 0.25, 0.01461, 0.2032, 0.02827, 0.1582, 0.05045, 0.1167, 0.08029, 0.08029, 0.1167, 0.05045, 0.1582, 0.02827, 0.2032, 0.01461, 0.25, 0.01, 0.2968, 0.01461, 0.3418, 0.02827, 0.3833, 0.05045, 0.4197, 0.08029, 0.4496, 0.1167, 0.4717, 0.1582, 0.4854, 0.2032, 0.49, 0.25, 0.4854, 0.2968, 0.4717, 0.3418, 0.4496, 0.3833, 0.4197, 0.4197, 0.3833, 0.4496, 0.3418, 0.4717, 0.7188, 1.0, 0.75, 1.0, 0.75, 1.0, 0.7188, 1.0, 0.2812, 1.0, 0.3125, 1.0, 0.3125, 1.0, 0.2812, 1.0, 0.6875, 1.0, 0.7188, 1.0, 0.7188, 1.0, 0.6875, 1.0, 0.25, 1.0, 0.2812, 1.0, 0.2812, 1.0, 0.25, 1.0, 0.6562, 1.0, 0.6875, 1.0, 0.6875, 1.0, 0.6562, 1.0, 0.2188, 1.0, 0.25, 1.0, 0.25, 1.0, 0.2188, 1.0, 0.625, 1.0, 0.6562, 1.0, 0.6562, 1.0, 0.625, 1.0, 0.1875, 1.0, 0.2188, 1.0, 0.2188, 1.0, 0.1875, 1.0, 0.5938, 1.0, 0.625, 1.0, 0.625, 1.0, 0.5938, 1.0, 0.1562, 1.0, 0.1875, 1.0, 0.1875, 1.0, 0.1562, 1.0, 0.5625, 1.0, 0.5938, 1.0, 0.5938, 1.0, 0.5625, 1.0, 0.9688, 1.0, 1.0, 1.0, 1.0, 1.0, 0.9688, 1.0, 0.125, 1.0, 0.1562, 1.0, 0.1562, 1.0, 0.125, 1.0, 0.5312, 1.0, 0.5625, 1.0, 0.5625, 1.0, 0.5312, 1.0, 0.9375, 1.0, 0.9688, 1.0, 0.9688, 1.0, 0.9375, 1.0, 0.09375, 1.0, 0.125, 1.0, 0.125, 1.0, 0.09375, 1.0, 0.5, 1.0, 0.5312, 1.0, 0.5312, 1.0, 0.5, 1.0, 0.9062, 1.0, 0.9375, 1.0, 0.9375, 1.0, 0.9062, 1.0, 0.0625, 1.0, 0.09375, 1.0, 0.09375, 1.0, 0.0625, 1.0, 0.4688, 1.0, 0.5, 1.0, 0.5, 1.0, 0.4688, 1.0, 0.875, 1.0, 0.9062, 1.0, 0.9062, 1.0, 0.875, 1.0, 0.03125, 1.0, 0.0625, 1.0, 0.0625, 1.0, 0.03125, 1.0, 0.4375, 1.0, 0.4688, 1.0, 0.4688, 1.0, 0.4375, 1.0, 0.8438, 1.0, 0.875, 1.0, 0.875, 1.0, 0.8438, 1.0, 0.0, 1.0, 0.03125, 1.0, 0.03125, 1.0, 0.0, 1.0, 0.4062, 1.0, 0.4375, 1.0, 0.4375, 1.0, 0.4062, 1.0, 0.8125, 1.0, 0.8438, 1.0, 0.8438, 1.0, 0.8125, 1.0, 0.375, 1.0, 0.4062, 1.0, 0.4062, 1.0, 0.375, 1.0, 0.7812, 1.0, 0.8125, 1.0, 0.8125, 1.0, 0.7812, 1.0, 0.3438, 1.0, 0.375, 1.0, 0.375, 1.0, 0.3438, 1.0, 0.75, 1.0, 0.7812, 1.0, 0.7812, 1.0, 0.75, 1.0, 1.0, 0.5, 0.9688, 0.5, 1.0, 0.5, 0.625, 0.5, 0.5938, 0.5, 0.5938, 0.5, 0.625, 0.5, 0.3438, 0.5, 0.3125, 0.5, 0.3125, 0.5, 0.3438, 0.5, 0.0625, 0.5, 0.03125, 0.5, 0.03125, 0.5, 0.0625, 0.5, 0.75, 0.5, 0.7188, 0.5, 0.7188, 0.5, 0.75, 0.5, 0.4688, 0.5, 0.4375, 0.5, 0.4375, 0.5, 0.4688, 0.5, 0.1875, 0.5, 0.1562, 0.5, 0.1562, 0.5, 0.1875, 0.5, 0.875, 0.5, 0.8438, 0.5, 0.8438, 0.5, 0.875, 0.5, 0.5938, 0.5, 0.5625, 0.5, 0.5625, 0.5, 0.5938, 0.5, 0.3125, 0.5, 0.2812, 0.5, 0.2812, 0.5, 0.3125, 0.5, 1.0, 0.5, 0.9688, 0.5, 0.9688, 0.5, 1.0, 0.5, 0.03125, 0.5, 0.0, 0.5, 0.0, 0.5, 0.03125, 0.5, 0.7188, 0.5, 0.6875, 0.5, 0.6875, 0.5, 0.7188, 0.5, 0.4375, 0.5, 0.4062, 0.5, 0.4062, 0.5, 0.4375, 0.5, 0.1562, 0.5, 0.125, 0.5, 0.125, 0.5, 0.1562, 0.5, 0.8438, 0.5, 0.8125, 0.5, 0.8125, 0.5, 0.8438, 0.5, 0.5625, 0.5, 0.5312, 0.5, 0.5312, 0.5, 0.5625, 0.5, 0.2812, 0.5, 0.25, 0.5, 0.25, 0.5, 0.2812, 0.5, 0.9688, 0.5, 0.9375, 0.5, 0.9375, 0.5, 0.9688, 0.5, 0.6875, 0.5, 0.6562, 0.5, 0.6562, 0.5, 0.6875, 0.5, 0.4062, 0.5, 0.375, 0.5, 0.375, 0.5, 0.4062, 0.5, 0.125, 0.5, 0.09375, 0.5, 0.09375, 0.5, 0.125, 0.5, 0.8125, 0.5, 0.7812, 0.5, 0.7812, 0.5, 0.8125, 0.5, 0.5312, 0.5, 0.5, 0.5, 0.5, 0.5, 0.5312, 0.5, 0.25, 0.5, 0.2188, 0.5, 0.2188, 0.5, 0.25, 0.5, 0.9375, 0.5, 0.9062, 0.5, 0.9062, 0.5, 0.9375, 0.5, 0.6562, 0.5, 0.625, 0.5, 0.625, 0.5, 0.6562, 0.5, 0.375, 0.5, 0.3438, 0.5, 0.3438, 0.5, 0.375, 0.5, 0.09375, 0.5, 0.0625, 0.5, 0.0625, 0.5, 0.09375, 0.5, 0.7812, 0.5, 0.75, 0.5, 0.75, 0.5, 0.7812, 0.5, 0.5, 0.5, 0.4688, 0.5, 0.4688, 0.5, 0.5, 0.5, 0.2188, 0.5, 0.1875, 0.5, 0.1875, 0.5, 0.2188, 0.5, 0.1562, 0.5, 0.125, 0.5, 0.1562, 0.5, 0.5625, 0.5, 0.5312, 0.5, 0.5625, 0.5, 0.9688, 0.5, 0.9375, 0.5, 0.9688, 0.5, 0.125, 0.5, 0.09375, 0.5, 0.125, 0.5, 0.5312, 0.5, 0.5, 0.5, 0.5312, 0.5, 0.9375, 0.5, 0.9062, 0.5, 0.9375, 0.5, 0.09375, 0.5, 0.0625, 0.5, 0.09375, 0.5, 0.5, 0.5, 0.4688, 0.5, 0.5, 0.5, 0.9062, 0.5, 0.875, 0.5, 0.9062, 0.5, 0.0625, 0.5, 0.03125, 0.5, 0.0625, 0.5, 0.4688, 0.5, 0.4375, 0.5, 0.4688, 0.5, 0.875, 0.5, 0.8438, 0.5, 0.875, 0.5, 0.03125, 0.5, 0.0, 0.5, 0.03125, 0.5, 0.4375, 0.5, 0.4062, 0.5, 0.4375, 0.5, 0.8438, 0.5, 0.8125, 0.5, 0.8438, 0.5, 0.4062, 0.5, 0.375, 0.5, 0.4062, 0.5, 0.8125, 0.5, 0.7812, 0.5, 0.8125, 0.5, 0.375, 0.5, 0.3438, 0.5, 0.375, 0.5, 0.7812, 0.5, 0.75, 0.5, 0.7812, 0.5, 0.3438, 0.5, 0.3125, 0.5, 0.3438, 0.5, 0.75, 0.5, 0.7188, 0.5, 0.75, 0.5, 0.3125, 0.5, 0.2812, 0.5, 0.3125, 0.5, 0.7188, 0.5, 0.6875, 0.5, 0.7188, 0.5, 0.2812, 0.5, 0.25, 0.5, 0.2812, 0.5, 0.6875, 0.5, 0.6562, 0.5, 0.6875, 0.5, 0.25, 0.5, 0.2188, 0.5, 0.25, 0.5, 0.6562, 0.5, 0.625, 0.5, 0.6562, 0.5, 0.2188, 0.5, 0.1875, 0.5, 0.2188, 0.5, 0.625, 0.5, 0.5938, 0.5, 0.625, 0.5, 0.1875, 0.5, 0.1562, 0.5, 0.1875, 0.5, 0.5938, 0.5, 0.5625, 0.5, 0.5938, 0.5, 1.0, 0.5, 1.0, 1.0, 0.9688, 1.0, 0.9688, 0.5, 0.9688, 0.5, 0.9688, 1.0, 0.9375, 1.0, 0.9375, 0.5, 0.9375, 0.5, 0.9375, 1.0, 0.9062, 1.0, 0.9062, 0.5, 0.9062, 0.5, 0.9062, 1.0, 0.875, 1.0, 0.875, 0.5, 0.875, 0.5, 0.875, 1.0, 0.8438, 1.0, 0.8438, 0.5, 0.8438, 0.5, 0.8438, 1.0, 0.8125, 1.0, 0.8125, 0.5, 0.8125, 0.5, 0.8125, 1.0, 0.7812, 1.0, 0.7812, 0.5, 0.7812, 0.5, 0.7812, 1.0, 0.75, 1.0, 0.75, 0.5, 0.75, 0.5, 0.75, 1.0, 0.7188, 1.0, 0.7188, 0.5, 0.7188, 0.5, 0.7188, 1.0, 0.6875, 1.0, 0.6875, 0.5, 0.6875, 0.5, 0.6875, 1.0, 0.6562, 1.0, 0.6562, 0.5, 0.6562, 0.5, 0.6562, 1.0, 0.625, 1.0, 0.625, 0.5, 0.625, 0.5, 0.625, 1.0, 0.5938, 1.0, 0.5938, 0.5, 0.5938, 0.5, 0.5938, 1.0, 0.5625, 1.0, 0.5625, 0.5, 0.5625, 0.5, 0.5625, 1.0, 0.5312, 1.0, 0.5312, 0.5, 0.5312, 0.5, 0.5312, 1.0, 0.5, 1.0, 0.5, 0.5, 0.5, 0.5, 0.5, 1.0, 0.4688, 1.0, 0.4688, 0.5, 0.4688, 0.5, 0.4688, 1.0, 0.4375, 1.0, 0.4375, 0.5, 0.4375, 0.5, 0.4375, 1.0, 0.4062, 1.0, 0.4062, 0.5, 0.4062, 0.5, 0.4062, 1.0, 0.375, 1.0, 0.375, 0.5, 0.375, 0.5, 0.375, 1.0, 0.3438, 1.0, 0.3438, 0.5, 0.3438, 0.5, 0.3438, 1.0, 0.3125, 1.0, 0.3125, 0.5, 0.3125, 0.5, 0.3125, 1.0, 0.2812, 1.0, 0.2812, 0.5, 0.2812, 0.5, 0.2812, 1.0, 0.25, 1.0, 0.25, 0.5, 0.25, 0.5, 0.25, 1.0, 0.2188, 1.0, 0.2188, 0.5, 0.2188, 0.5, 0.2188, 1.0, 0.1875, 1.0, 0.1875, 0.5, 0.1875, 0.5, 0.1875, 1.0, 0.1562, 1.0, 0.1562, 0.5, 0.1562, 0.5, 0.1562, 1.0, 0.125, 1.0, 0.125, 0.5, 0.125, 0.5, 0.125, 1.0, 0.09375, 1.0, 0.09375, 0.5, 0.09375, 0.5, 0.09375, 1.0, 0.0625, 1.0, 0.0625, 0.5, 0.75, 1.0, 0.7812, 1.0, 0.7812, 1.0, 0.75, 1.0, 0.0625, 0.5, 0.0625, 1.0, 0.03125, 1.0, 0.03125, 0.5, 0.03125, 0.5, 0.03125, 1.0, 0.0, 1.0, 0.0, 0.5, 0.6875, 0.5, 0.6562, 0.5, 0.6562, 0.5, 0.6875, 0.5, 0.9375, 0.5, 0.9062, 0.5, 0.9062, 0.5, 0.9375, 0.5, 0.4062, 0.5, 0.375, 0.5, 0.375, 0.5, 0.4062, 0.5, 0.125, 0.5, 0.09375, 0.5, 0.09375, 0.5, 0.125, 0.5, 0.8125, 0.5, 0.7812, 0.5, 0.7812, 0.5, 0.8125, 0.5, 0.5312, 0.5, 0.5, 0.5, 0.5, 0.5, 0.5312, 0.5, 0.25, 0.5, 0.2188, 0.5, 0.2188, 0.5, 0.25, 0.5, 0.9375, 0.5, 0.9062, 0.5, 0.9062, 0.5, 0.9375, 0.5, 0.6562, 0.5, 0.625, 0.5, 0.625, 0.5, 0.6562, 0.5, 0.375, 0.5, 0.3438, 0.5, 0.3438, 0.5, 0.375, 0.5, 0.09375, 0.5, 0.0625, 0.5, 0.0625, 0.5, 0.09375, 0.5, 0.7812, 0.5, 0.75, 0.5, 0.75, 0.5, 0.7812, 0.5, 0.5, 0.5, 0.4688, 0.5, 0.4688, 0.5, 0.5, 0.5, 0.2188, 0.5, 0.1875, 0.5, 0.1875, 0.5, 0.2188, 0.5, 0.9062, 0.5, 0.875, 0.5, 0.875, 0.5, 0.9062, 0.5, 0.625, 0.5, 0.5938, 0.5, 0.5938, 0.5, 0.625, 0.5, 0.3438, 0.5, 0.3125, 0.5, 0.3125, 0.5, 0.3438, 0.5, 0.0625, 0.5, 0.03125, 0.5, 0.03125, 0.5, 0.0625, 0.5, 0.75, 0.5, 0.7188, 0.5, 0.7188, 0.5, 0.75, 0.5, 0.4688, 0.5, 0.4375, 0.5, 0.4375, 0.5, 0.4688, 0.5, 0.1875, 0.5, 0.1562, 0.5, 0.1562, 0.5, 0.1875, 0.5, 0.875, 0.5, 0.8438, 0.5, 0.8438, 0.5, 0.875, 0.5, 0.5938, 0.5, 0.5625, 0.5, 0.5625, 0.5, 0.5938, 0.5, 0.3125, 0.5, 0.2812, 0.5, 0.2812, 0.5, 0.3125, 0.5, 1.0, 0.5, 0.9688, 0.5, 0.9688, 0.5, 1.0, 0.5, 0.03125, 0.5, 0.0, 0.5, 0.0, 0.5, 0.03125, 0.5, 0.7188, 0.5, 0.6875, 0.5, 0.6875, 0.5, 0.7188, 0.5, 0.4375, 0.5, 0.4062, 0.5, 0.4062, 0.5, 0.4375, 0.5, 0.1562, 0.5, 0.125, 0.5, 0.125, 0.5, 0.1562, 0.5, 0.8438, 0.5, 0.8125, 0.5, 0.8125, 0.5, 0.8438, 0.5, 0.5625, 0.5, 0.5312, 0.5, 0.5312, 0.5, 0.5625, 0.5, 0.2812, 0.5, 0.25, 0.5, 0.25, 0.5, 0.2812, 0.5, 0.9688, 0.5, 0.9375, 0.5, 0.9375, 0.5, 0.9688, 0.5, 0.8438, 0.5, 0.8125, 0.5, 0.8125, 0.5, 0.8438, 0.5, 0.09375, 0.5, 0.0625, 0.5, 0.0625, 0.5, 0.09375, 0.5, 0.5, 0.5, 0.4688, 0.5, 0.4688, 0.5, 0.5, 0.5, 0.9062, 0.5, 0.875, 0.5, 0.875, 0.5, 0.9062, 0.5, 0.0625, 0.5, 0.03125, 0.5, 0.03125, 0.5, 0.0625, 0.5, 0.4688, 0.5, 0.4375, 0.5, 0.4375, 0.5, 0.4688, 0.5, 0.875, 0.5, 0.8438, 0.5, 0.8438, 0.5, 0.875, 0.5, 0.03125, 0.5, 0.0, 0.5, 0.0, 0.5, 0.03125, 0.5, 0.4375, 0.5, 0.4062, 0.5, 0.4062, 0.5, 0.4375, 0.5, 0.8438, 0.5, 0.8125, 0.5, 0.8125, 0.5, 0.8438, 0.5, 0.4062, 0.5, 0.375, 0.5, 0.375, 0.5, 0.4062, 0.5, 0.8125, 0.5, 0.7812, 0.5, 0.7812, 0.5, 0.8125, 0.5, 0.375, 0.5, 0.3438, 0.5, 0.3438, 0.5, 0.375, 0.5, 0.7812, 0.5, 0.75, 0.5, 0.75, 0.5, 0.7812, 0.5, 0.3438, 0.5, 0.3125, 0.5, 0.3125, 0.5, 0.3438, 0.5, 0.75, 0.5, 0.7188, 0.5, 0.7188, 0.5, 0.75, 0.5, 0.3125, 0.5, 0.2812, 0.5, 0.2812, 0.5, 0.3125, 0.5, 0.7188, 0.5, 0.6875, 0.5, 0.6875, 0.5, 0.7188, 0.5, 0.2812, 0.5, 0.25, 0.5, 0.25, 0.5, 0.2812, 0.5, 0.6875, 0.5, 0.6562, 0.5, 0.6562, 0.5, 0.6875, 0.5, 0.25, 0.5, 0.2188, 0.5, 0.2188, 0.5, 0.25, 0.5, 0.6562, 0.5, 0.625, 0.5, 0.625, 0.5, 0.6562, 0.5, 0.2188, 0.5, 0.1875, 0.5, 0.1875, 0.5, 0.2188, 0.5, 0.625, 0.5, 0.5938, 0.5, 0.5938, 0.5, 0.625, 0.5, 0.1875, 0.5, 0.1562, 0.5, 0.1562, 0.5, 0.1875, 0.5, 0.5938, 0.5, 0.5625, 0.5, 0.5625, 0.5, 0.5938, 0.5, 1.0, 0.5, 0.9688, 0.5, 0.9688, 0.5, 1.0, 0.5, 0.1562, 0.5, 0.125, 0.5, 0.125, 0.5, 0.1562, 0.5, 0.5625, 0.5, 0.5312, 0.5, 0.5312, 0.5, 0.5625, 0.5, 0.9688, 0.5, 0.9375, 0.5, 0.9375, 0.5, 0.9688, 0.5, 0.125, 0.5, 0.09375, 0.5, 0.09375, 0.5, 0.125, 0.5, 0.5312, 0.5, 0.5, 0.5, 0.5, 0.5, 0.5312, 0.5, 0.75, 0.5, 0.7188, 0.5, 0.7188, 0.5, 0.75, 0.5, 0.4062, 0.5, 0.375, 0.5, 0.375, 0.5, 0.4062, 0.5, 0.8125, 0.5, 0.7812, 0.5, 0.7812, 0.5, 0.8125, 0.5, 0.375, 0.5, 0.3438, 0.5, 0.3438, 0.5, 0.375, 0.5, 0.7812, 0.5, 0.75, 0.5, 0.75, 0.5, 0.7812, 0.5, 0.3438, 0.5, 0.3125, 0.5, 0.3125, 0.5, 0.3438, 0.5, 0.75, 0.5, 0.7188, 0.5, 0.7188, 0.5, 0.75, 0.5, 0.3125, 0.5, 0.2812, 0.5, 0.2812, 0.5, 0.3125, 0.5, 0.7188, 0.5, 0.6875, 0.5, 0.6875, 0.5, 0.7188, 0.5, 0.2812, 0.5, 0.25, 0.5, 0.25, 0.5, 0.2812, 0.5, 0.6875, 0.5, 0.6562, 0.5, 0.6562, 0.5, 0.6875, 0.5, 0.25, 0.5, 0.2188, 0.5, 0.2188, 0.5, 0.25, 0.5, 0.6562, 0.5, 0.625, 0.5, 0.625, 0.5, 0.6562, 0.5, 0.2188, 0.5, 0.1875, 0.5, 0.1875, 0.5, 0.2188, 0.5, 0.625, 0.5, 0.5938, 0.5, 0.5938, 0.5, 0.625, 0.5, 0.1875, 0.5, 0.1562, 0.5, 0.1562, 0.5, 0.1875, 0.5, 0.5938, 0.5, 0.5625, 0.5, 0.5625, 0.5, 0.5938, 0.5, 1.0, 0.5, 0.9688, 0.5, 0.9688, 0.5, 1.0, 0.5, 0.1562, 0.5, 0.125, 0.5, 0.125, 0.5, 0.1562, 0.5, 0.5625, 0.5, 0.5312, 0.5, 0.5312, 0.5, 0.5625, 0.5, 0.9688, 0.5, 0.9375, 0.5, 0.9375, 0.5, 0.9688, 0.5, 0.125, 0.5, 0.09375, 0.5, 0.09375, 0.5, 0.125, 0.5, 0.5312, 0.5, 0.5, 0.5, 0.5, 0.5, 0.5312, 0.5, 0.9375, 0.5, 0.9062, 0.5, 0.9062, 0.5, 0.9375, 0.5, 0.09375, 0.5, 0.0625, 0.5, 0.0625, 0.5, 0.09375, 0.5, 0.5, 0.5, 0.4688, 0.5, 0.4688, 0.5, 0.5, 0.5, 0.9062, 0.5, 0.875, 0.5, 0.875, 0.5, 0.9062, 0.5, 0.0625, 0.5, 0.03125, 0.5, 0.03125, 0.5, 0.0625, 0.5, 0.4688, 0.5, 0.4375, 0.5, 0.4375, 0.5, 0.4688, 0.5, 0.875, 0.5, 0.8438, 0.5, 0.8438, 0.5, 0.875, 0.5, 0.03125, 0.5, 0.0, 0.5, 0.0, 0.5, 0.03125, 0.5, 0.4375, 0.5, 0.4062, 0.5, 0.4062, 0.5, 0.4375, 0.5, 0.6562, 0.5, 0.625, 0.5, 0.625, 0.5, 0.6562, 0.5, 0.3125, 0.5, 0.2812, 0.5, 0.2812, 0.5, 0.3125, 0.5, 0.7188, 0.5, 0.6875, 0.5, 0.6875, 0.5, 0.7188, 0.5, 0.2812, 0.5, 0.25, 0.5, 0.25, 0.5, 0.2812, 0.5, 0.6875, 0.5, 0.6562, 0.5, 0.6562, 0.5, 0.6875, 0.5, 0.25, 0.5, 0.2188, 0.5, 0.2188, 0.5, 0.25, 0.5, 0.6562, 0.5, 0.625, 0.5, 0.625, 0.5, 0.6562, 0.5, 0.2188, 0.5, 0.1875, 0.5, 0.1875, 0.5, 0.2188, 0.5, 0.625, 0.5, 0.5938, 0.5, 0.5938, 0.5, 0.625, 0.5, 0.1875, 0.5, 0.1562, 0.5, 0.1562, 0.5, 0.1875, 0.5, 0.5938, 0.5, 0.5625, 0.5, 0.5625, 0.5, 0.5938, 0.5, 1.0, 0.5, 0.9688, 0.5, 0.9688, 0.5, 1.0, 0.5, 0.1562, 0.5, 0.125, 0.5, 0.125, 0.5, 0.1562, 0.5, 0.5625, 0.5, 0.5312, 0.5, 0.5312, 0.5, 0.5625, 0.5, 0.9688, 0.5, 0.9375, 0.5, 0.9375, 0.5, 0.9688, 0.5, 0.125, 0.5, 0.09375, 0.5, 0.09375, 0.5, 0.125, 0.5, 0.5312, 0.5, 0.5, 0.5, 0.5, 0.5, 0.5312, 0.5, 0.9375, 0.5, 0.9062, 0.5, 0.9062, 0.5, 0.9375, 0.5, 0.09375, 0.5, 0.0625, 0.5, 0.0625, 0.5, 0.09375, 0.5, 0.5, 0.5, 0.4688, 0.5, 0.4688, 0.5, 0.5, 0.5, 0.9062, 0.5, 0.875, 0.5, 0.875, 0.5, 0.9062, 0.5, 0.0625, 0.5, 0.03125, 0.5, 0.03125, 0.5, 0.0625, 0.5, 0.4688, 0.5, 0.4375, 0.5, 0.4375, 0.5, 0.4688, 0.5, 0.875, 0.5, 0.8438, 0.5, 0.8438, 0.5, 0.875, 0.5, 0.03125, 0.5, 0.0, 0.5, 0.0, 0.5, 0.03125, 0.5, 0.4375, 0.5, 0.4062, 0.5, 0.4062, 0.5, 0.4375, 0.5, 0.8438, 0.5, 0.8125, 0.5, 0.8125, 0.5, 0.8438, 0.5, 0.4062, 0.5, 0.375, 0.5, 0.375, 0.5, 0.4062, 0.5, 0.8125, 0.5, 0.7812, 0.5, 0.7812, 0.5, 0.8125, 0.5, 0.375, 0.5, 0.3438, 0.5, 0.3438, 0.5, 0.375, 0.5, 0.7812, 0.5, 0.75, 0.5, 0.75, 0.5, 0.7812, 0.5, 0.3438, 0.5, 0.3125, 0.5, 0.3125, 0.5, 0.3438, 0.5, 0.5625, 0.5, 0.5312, 0.5, 0.5625, 0.5, 0.2188, 0.5, 0.1875, 0.5, 0.1875, 0.5, 0.2188, 0.5, 0.625, 0.5, 0.5938, 0.5, 0.5938, 0.5, 0.625, 0.5, 0.1875, 0.5, 0.1562, 0.5, 0.1562, 0.5, 0.1875, 0.5, 0.5938, 0.5, 0.5625, 0.5, 0.5625, 0.5, 0.5938, 0.5, 1.0, 0.5, 0.9688, 0.5, 0.9688, 0.5, 1.0, 0.5, 0.1562, 0.5, 0.125, 0.5, 0.125, 0.5, 0.1562, 0.5, 0.5625, 0.5, 0.5312, 0.5, 0.5312, 0.5, 0.5625, 0.5, 0.9688, 0.5, 0.9375, 0.5, 0.9375, 0.5, 0.9688, 0.5, 0.125, 0.5, 0.09375, 0.5, 0.09375, 0.5, 0.125, 0.5, 0.5312, 0.5, 0.5, 0.5, 0.5, 0.5, 0.5312, 0.5, 0.9375, 0.5, 0.9062, 0.5, 0.9062, 0.5, 0.9375, 0.5, 0.09375, 0.5, 0.0625, 0.5, 0.0625, 0.5, 0.09375, 0.5, 0.5, 0.5, 0.4688, 0.5, 0.4688, 0.5, 0.5, 0.5, 0.9062, 0.5, 0.875, 0.5, 0.875, 0.5, 0.9062, 0.5, 0.0625, 0.5, 0.03125, 0.5, 0.03125, 0.5, 0.0625, 0.5, 0.4688, 0.5, 0.4375, 0.5, 0.4375, 0.5, 0.4688, 0.5, 0.875, 0.5, 0.8438, 0.5, 0.8438, 0.5, 0.875, 0.5, 0.03125, 0.5, 0.0, 0.5, 0.0, 0.5, 0.03125, 0.5, 0.4375, 0.5, 0.4062, 0.5, 0.4062, 0.5, 0.4375, 0.5, 0.8438, 0.5, 0.8125, 0.5, 0.8125, 0.5, 0.8438, 0.5, 0.4062, 0.5, 0.375, 0.5, 0.375, 0.5, 0.4062, 0.5, 0.8125, 0.5, 0.7812, 0.5, 0.7812, 0.5, 0.8125, 0.5, 0.375, 0.5, 0.3438, 0.5, 0.3438, 0.5, 0.375, 0.5, 0.7812, 0.5, 0.75, 0.5, 0.75, 0.5, 0.7812, 0.5, 0.3438, 0.5, 0.3125, 0.5, 0.3125, 0.5, 0.3438, 0.5, 0.75, 0.5, 0.7188, 0.5, 0.7188, 0.5, 0.75, 0.5, 0.3125, 0.5, 0.2812, 0.5, 0.2812, 0.5, 0.3125, 0.5, 0.7188, 0.5, 0.6875, 0.5, 0.6875, 0.5, 0.7188, 0.5, 0.2812, 0.5, 0.25, 0.5, 0.25, 0.5, 0.2812, 0.5, 0.6875, 0.5, 0.6562, 0.5, 0.6562, 0.5, 0.6875, 0.5, 0.25, 0.5, 0.2188, 0.5, 0.2188, 0.5, 0.25, 0.5, 0.9688, 0.5, 0.9375, 0.5, 0.9688, 0.5, 0.125, 0.5, 0.09375, 0.5, 0.125, 0.5, 0.5312, 0.5, 0.5, 0.5, 0.5312, 0.5, 0.9375, 0.5, 0.9062, 0.5, 0.9375, 0.5, 0.09375, 0.5, 0.0625, 0.5, 0.09375, 0.5, 0.5, 0.5, 0.4688, 0.5, 0.5, 0.5, 0.9062, 0.5, 0.875, 0.5, 0.9062, 0.5, 0.0625, 0.5, 0.03125, 0.5, 0.0625, 0.5, 0.4688, 0.5, 0.4375, 0.5, 0.4688, 0.5, 0.875, 0.5, 0.8438, 0.5, 0.875, 0.5, 0.03125, 0.5, 0.0, 0.5, 0.03125, 0.5, 0.4375, 0.5, 0.4062, 0.5, 0.4375, 0.5, 0.8438, 0.5, 0.8125, 0.5, 0.8438, 0.5, 0.4062, 0.5, 0.375, 0.5, 0.4062, 0.5, 0.8125, 0.5, 0.7812, 0.5, 0.8125, 0.5, 0.375, 0.5, 0.3438, 0.5, 0.375, 0.5, 0.7812, 0.5, 0.75, 0.5, 0.7812, 0.5, 0.3438, 0.5, 0.3125, 0.5, 0.3438, 0.5, 0.75, 0.5, 0.7188, 0.5, 0.75, 0.5, 0.3125, 0.5, 0.2812, 0.5, 0.3125, 0.5, 0.7188, 0.5, 0.6875, 0.5, 0.7188, 0.5, 0.2812, 0.5, 0.25, 0.5, 0.2812, 0.5, 0.6875, 0.5, 0.6562, 0.5, 0.6875, 0.5, 0.25, 0.5, 0.2188, 0.5, 0.25, 0.5, 0.6562, 0.5, 0.625, 0.5, 0.6562, 0.5, 0.2188, 0.5, 0.1875, 0.5, 0.2188, 0.5, 0.625, 0.5, 0.5938, 0.5, 0.625, 0.5, 0.1875, 0.5, 0.1562, 0.5, 0.1875, 0.5, 0.5938, 0.5, 0.5625, 0.5, 0.5938, 0.5, 1.0, 0.5, 0.9688, 0.5, 1.0, 0.5, 0.1562, 0.5, 0.125, 0.5, 0.1562, 0.5, 0.2968, 0.4854, 0.25, 0.49, 0.2032, 0.4854, 0.1582, 0.4717, 0.1167, 0.4496, 0.08029, 0.4197, 0.05045, 0.3833, 0.173, 0.3652, 0.1745, 0.3803, 0.1788, 0.3947, 0.186, 0.408, 0.1955, 0.4197, 0.2072, 0.4293, 0.2205, 0.4364, 0.235, 0.4408, 0.25, 0.4423, 0.265, 0.4408, 0.2795, 0.4364, 0.2928, 0.4293, 0.3045, 0.4197, 0.314, 0.408, 0.3212, 0.3947, 0.3255, 0.3803, 0.327, 0.3652, 0.4496, 0.3833, 0.4197, 0.4197, 0.3833, 0.4496, 0.3418, 0.4717, 0.4688, 1.0, 0.5, 1.0, 0.5, 1.0, 0.4688, 1.0, 0.1875, 1.0, 0.2188, 1.0, 0.2188, 1.0, 0.1875, 1.0, 0.875, 1.0, 0.9062, 1.0, 0.9062, 1.0, 0.875, 1.0, 0.5938, 1.0, 0.625, 1.0, 0.625, 1.0, 0.5938, 1.0, 0.3125, 1.0, 0.3438, 1.0, 0.3438, 1.0, 0.3125, 1.0, 0.03125, 1.0, 0.0625, 1.0, 0.0625, 1.0, 0.03125, 1.0, 0.7188, 1.0, 0.75, 1.0, 0.75, 1.0, 0.7188, 1.0, 0.4375, 1.0, 0.4688, 1.0, 0.4688, 1.0, 0.4375, 1.0, 0.1562, 1.0, 0.1875, 1.0, 0.1875, 1.0, 0.1562, 1.0, 0.8438, 1.0, 0.875, 1.0, 0.875, 1.0, 0.8438, 1.0, 0.5625, 1.0, 0.5938, 1.0, 0.5938, 1.0, 0.5625, 1.0, 0.2812, 1.0, 0.3125, 1.0, 0.3125, 1.0, 0.2812, 1.0, 0.9688, 1.0, 1.0, 1.0, 1.0, 1.0, 0.9688, 1.0, 0.0, 1.0, 0.03125, 1.0, 0.03125, 1.0, 0.0, 1.0, 0.6875, 1.0, 0.7188, 1.0, 0.7188, 1.0, 0.6875, 1.0, 0.4062, 1.0, 0.4375, 1.0, 0.4375, 1.0, 0.4062, 1.0, 0.125, 1.0, 0.1562, 1.0, 0.1562, 1.0, 0.125, 1.0, 0.8125, 1.0, 0.8438, 1.0, 0.8438, 1.0, 0.8125, 1.0, 0.5312, 1.0, 0.5625, 1.0, 0.5625, 1.0, 0.5312, 1.0, 0.25, 1.0, 0.2812, 1.0, 0.2812, 1.0, 0.25, 1.0, 0.9375, 1.0, 0.9688, 1.0, 0.9688, 1.0, 0.9375, 1.0, 0.6562, 1.0, 0.6875, 1.0, 0.6875, 1.0, 0.6562, 1.0, 0.375, 1.0, 0.4062, 1.0, 0.4062, 1.0, 0.375, 1.0, 0.09375, 1.0, 0.125, 1.0, 0.125, 1.0, 0.09375, 1.0, 0.7812, 1.0, 0.8125, 1.0, 0.8125, 1.0, 0.7812, 1.0, 0.5, 1.0, 0.5312, 1.0, 0.5312, 1.0, 0.5, 1.0, 0.2188, 1.0, 0.25, 1.0, 0.25, 1.0, 0.2188, 1.0, 0.9062, 1.0, 0.9375, 1.0, 0.9375, 1.0, 0.9062, 1.0, 0.625, 1.0, 0.6562, 1.0, 0.6562, 1.0, 0.625, 1.0, 0.3438, 1.0, 0.375, 1.0, 0.375, 1.0, 0.3438, 1.0, 0.0625, 1.0, 0.09375, 1.0, 0.09375, 1.0, 0.0625, 1.0, 0.4496, 0.3833, 0.327, 0.3652, 0.3255, 0.3502, 0.3212, 0.3358, 0.314, 0.3224, 0.3045, 0.3108, 0.2928, 0.3012, 0.2795, 0.2941, 0.265, 0.2897, 0.25, 0.2882, 0.235, 0.2897, 0.2205, 0.2941, 0.2072, 0.3012, 0.1955, 0.3108, 0.186, 0.3224, 0.1788, 0.3358, 0.1745, 0.3502, 0.173, 0.3652, 0.05045, 0.3833, 0.02827, 0.3418, 0.01461, 0.2968, 0.01, 0.25, 0.01461, 0.2032, 0.02827, 0.1582, 0.05045, 0.1167, 0.1366, 0.1507, 0.1388, 0.1728, 0.1452, 0.1941, 0.1557, 0.2137, 0.1698, 0.2309, 0.187, 0.245, 0.2066, 0.2555, 0.2279, 0.262, 0.25, 0.2641, 0.2721, 0.262, 0.2934, 0.2555, 0.313, 0.245, 0.3302, 0.2309, 0.3443, 0.2137, 0.3548, 0.1941, 0.3612, 0.1728, 0.3634, 0.1507, 0.4496, 0.1167, 0.4717, 0.1582, 0.4854, 0.2032, 0.49, 0.25, 0.4854, 0.2968, 0.4717, 0.3418, 0.4496, 0.1167, 0.3634, 0.1507, 0.3612, 0.1286, 0.3548, 0.1073, 0.3443, 0.08769, 0.3302, 0.0705, 0.313, 0.0564, 0.2934, 0.04592, 0.2721, 0.03946, 0.25, 0.03728, 0.2279, 0.03946, 0.2066, 0.04592, 0.187, 0.0564, 0.1698, 0.0705, 0.1557, 0.08769, 0.1452, 0.1073, 0.1388, 0.1286, 0.1366, 0.1507, 0.05045, 0.1167, 0.08029, 0.08029, 0.1167, 0.05045, 0.1582, 0.02827, 0.2032, 0.01461, 0.25, 0.01, 0.2968, 0.01461, 0.3418, 0.02827, 0.3833, 0.05045, 0.4197, 0.08029])
me_cube_003.use_remesh_preserve_volume = False
me_cube_003.use_remesh_preserve_attributes = False
me_cube_003.use_mirror_vertex_groups = False
me_cube_003.update()
me_cube_005 = bpy.data.meshes.new('Cube.005')
me_cube_005.from_pydata([(-1.0, 0.9193, -3.984), (-1.0, -1.876, -3.116), (-1.0, 14.52, -3.715), (-1.0, 14.51, -3.116), (1.0, 0.9193, -3.984), (1.0, -1.876, -3.116), (1.0, 14.52, -3.715), (1.0, 14.51, -3.116), (-1.0, 3.63, -4.792), (-1.0, 10.95, -3.933), (1.0, 3.63, -4.792), (1.0, 10.95, -3.933), (-1.111, 19.36, 1.999), (-1.111, 27.89, 7.05), (-1.111, 30.54, 1.999), (-1.111, 30.54, 7.05), (1.111, 19.36, 1.999), (1.111, 27.89, 7.05), (1.111, 30.54, 1.999), (1.111, 30.54, 7.05), (-2.777, 24.95, 1.999), (-2.777, 29.22, 7.05), (2.777, 24.95, 1.999), (2.777, 29.22, 7.05), (-1.111, 19.36, -1.831), (-1.111, 27.51, -6.586), (-1.111, 30.76, -1.831), (-1.111, 30.76, -5.939), (1.111, 19.36, -1.831), (1.111, 27.51, -6.586), (1.111, 30.76, -1.831), (1.111, 30.76, -5.939), (-2.777, 24.95, -1.831), (-2.777, 29.22, -6.276), (2.777, 24.95, -1.831), (2.777, 29.22, -6.276), (-45.72, 20.44, -0.09733), (-166.3, 27.62, -0.09733), (-45.72, 29.9, -0.09733), (-166.3, 29.9, -0.09733), (-45.72, 20.44, -0.004292), (-166.3, 27.62, -0.004292), (-45.72, 29.9, -0.004292), (-166.3, 29.9, -0.004292), (-45.72, 24.95, -0.1671), (-166.3, 29.22, -0.1671), (-45.72, 24.95, 0.06549), (-166.3, 29.22, 0.06549), (45.72, 20.44, -0.09734), (166.3, 27.62, -0.09734), (45.72, 29.9, -0.09734), (166.3, 29.9, -0.09734), (45.72, 20.44, -0.004293), (166.3, 27.62, -0.004294), (45.72, 29.9, -0.004293), (166.3, 29.9, -0.004294), (45.72, 24.95, -0.1671), (166.3, 29.22, -0.1671), (45.72, 24.95, 0.06549), (166.3, 29.22, 0.06549), (59.92, -9.586, -0.1191), (207.4, 9.096, -0.1191), (59.92, 12.67, -0.1191), (207.4, 12.67, -0.1191), (59.92, -9.586, 0.01751), (207.4, 9.096, 0.01751), (59.92, 12.67, 0.01751), (207.4, 12.67, 0.01751), (59.92, 3.781, -0.2216), (207.4, 11.44, -0.2216), (59.92, 3.781, 0.12), (207.4, 11.44, 0.12), (-59.92, -9.586, -0.1191), (-207.4, 9.096, -0.1191), (-59.92, 12.67, -0.1191), (-207.4, 12.67, -0.1191), (-59.92, -9.586, 0.01751), (-207.4, 9.096, 0.01751), (-59.92, 12.67, 0.01751), (-207.4, 12.67, 0.01751), (-59.92, 3.781, -0.2216), (-207.4, 11.44, -0.2216), (-59.92, 3.781, 0.12), (-207.4, 11.44, 0.12)], [], [(0, 1, 3, 2), (2, 3, 7, 6), (6, 7, 5, 4), (4, 5, 1, 0), (2, 6, 11, 9), (7, 3, 1, 5), (9, 11, 10, 8), (0, 2, 9, 8), (6, 4, 10, 11), (4, 0, 8, 10), (20, 21, 15, 14), (14, 15, 19, 18), (22, 23, 17, 16), (16, 17, 13, 12), (20, 22, 16, 12), (23, 21, 13, 17), (19, 15, 21, 23), (14, 18, 22, 20), (18, 19, 23, 22), (12, 13, 21, 20), (32, 26, 27, 33), (26, 30, 31, 27), (34, 28, 29, 35), (28, 24, 25, 29), (32, 24, 28, 34), (35, 29, 25, 33), (31, 35, 33, 27), (26, 32, 34, 30), (30, 34, 35, 31), (24, 32, 33, 25), (44, 45, 39, 38), (38, 39, 43, 42), (46, 47, 41, 40), (40, 41, 37, 36), (44, 46, 40, 36), (47, 45, 37, 41), (43, 39, 45, 47), (38, 42, 46, 44), (42, 43, 47, 46), (36, 37, 45, 44), (56, 50, 51, 57), (50, 54, 55, 51), (58, 52, 53, 59), (52, 48, 49, 53), (56, 48, 52, 58), (59, 53, 49, 57), (55, 59, 57, 51), (50, 56, 58, 54), (54, 58, 59, 55), (48, 56, 57, 49), (68, 62, 63, 69), (62, 66, 67, 63), (70, 64, 65, 71), (64, 60, 61, 65), (68, 60, 64, 70), (71, 65, 61, 69), (67, 71, 69, 63), (62, 68, 70, 66), (66, 70, 71, 67), (60, 68, 69, 61), (80, 81, 75, 74), (74, 75, 79, 78), (82, 83, 77, 76), (76, 77, 73, 72), (80, 82, 76, 72), (83, 81, 73, 77), (79, 75, 81, 83), (74, 78, 82, 80), (78, 79, 83, 82), (72, 73, 81, 80)])
_uv = me_cube_005.uv_layers.new(name='UVMap')
_uv.uv.foreach_set('vector', [0.375, 0.0, 0.625, 0.0, 0.625, 0.25, 0.375, 0.25, 0.375, 0.25, 0.625, 0.25, 0.625, 0.5, 0.375, 0.5, 0.375, 0.5, 0.625, 0.5, 0.625, 0.75, 0.375, 0.75, 0.375, 0.75, 0.625, 0.75, 0.625, 1.0, 0.375, 1.0, 0.375, 0.25, 0.375, 0.5, 0.375, 0.5, 0.375, 0.25, 0.625, 0.5, 0.875, 0.5, 0.875, 0.75, 0.625, 0.75, 0.125, 0.5, 0.375, 0.5, 0.375, 0.75, 0.125, 0.75, 0.375, 0.0, 0.375, 0.25, 0.375, 0.25, 0.375, 0.0, 0.375, 0.5, 0.375, 0.75, 0.375, 0.75, 0.375, 0.5, 0.375, 0.75, 0.375, 1.0, 0.375, 1.0, 0.375, 0.75, 0.375, 0.125, 0.625, 0.125, 0.625, 0.25, 0.375, 0.25, 0.375, 0.25, 0.625, 0.25, 0.625, 0.5, 0.375, 0.5, 0.375, 0.625, 0.625, 0.625, 0.625, 0.75, 0.375, 0.75, 0.375, 0.75, 0.625, 0.75, 0.625, 1.0, 0.375, 1.0, 0.125, 0.625, 0.375, 0.625, 0.375, 0.75, 0.125, 0.75, 0.625, 0.625, 0.875, 0.625, 0.875, 0.75, 0.625, 0.75, 0.625, 0.5, 0.875, 0.5, 0.875, 0.625, 0.625, 0.625, 0.125, 0.5, 0.375, 0.5, 0.375, 0.625, 0.125, 0.625, 0.375, 0.5, 0.625, 0.5, 0.625, 0.625, 0.375, 0.625, 0.375, 0.0, 0.625, 0.0, 0.625, 0.125, 0.375, 0.125, 0.375, 0.125, 0.375, 0.25, 0.625, 0.25, 0.625, 0.125, 0.375, 0.25, 0.375, 0.5, 0.625, 0.5, 0.625, 0.25, 0.375, 0.625, 0.375, 0.75, 0.625, 0.75, 0.625, 0.625, 0.375, 0.75, 0.375, 1.0, 0.625, 1.0, 0.625, 0.75, 0.125, 0.625, 0.125, 0.75, 0.375, 0.75, 0.375, 0.625, 0.625, 0.625, 0.625, 0.75, 0.875, 0.75, 0.875, 0.625, 0.625, 0.5, 0.625, 0.625, 0.875, 0.625, 0.875, 0.5, 0.125, 0.5, 0.125, 0.625, 0.375, 0.625, 0.375, 0.5, 0.375, 0.5, 0.375, 0.625, 0.625, 0.625, 0.625, 0.5, 0.375, 0.0, 0.375, 0.125, 0.625, 0.125, 0.625, 0.0, 0.375, 0.125, 0.625, 0.125, 0.625, 0.25, 0.375, 0.25, 0.375, 0.25, 0.625, 0.25, 0.625, 0.5, 0.375, 0.5, 0.375, 0.625, 0.625, 0.625, 0.625, 0.75, 0.375, 0.75, 0.375, 0.75, 0.625, 0.75, 0.625, 1.0, 0.375, 1.0, 0.125, 0.625, 0.375, 0.625, 0.375, 0.75, 0.125, 0.75, 0.625, 0.625, 0.875, 0.625, 0.875, 0.75, 0.625, 0.75, 0.625, 0.5, 0.875, 0.5, 0.875, 0.625, 0.625, 0.625, 0.125, 0.5, 0.375, 0.5, 0.375, 0.625, 0.125, 0.625, 0.375, 0.5, 0.625, 0.5, 0.625, 0.625, 0.375, 0.625, 0.375, 0.0, 0.625, 0.0, 0.625, 0.125, 0.375, 0.125, 0.375, 0.125, 0.375, 0.25, 0.625, 0.25, 0.625, 0.125, 0.375, 0.25, 0.375, 0.5, 0.625, 0.5, 0.625, 0.25, 0.375, 0.625, 0.375, 0.75, 0.625, 0.75, 0.625, 0.625, 0.375, 0.75, 0.375, 1.0, 0.625, 1.0, 0.625, 0.75, 0.125, 0.625, 0.125, 0.75, 0.375, 0.75, 0.375, 0.625, 0.625, 0.625, 0.625, 0.75, 0.875, 0.75, 0.875, 0.625, 0.625, 0.5, 0.625, 0.625, 0.875, 0.625, 0.875, 0.5, 0.125, 0.5, 0.125, 0.625, 0.375, 0.625, 0.375, 0.5, 0.375, 0.5, 0.375, 0.625, 0.625, 0.625, 0.625, 0.5, 0.375, 0.0, 0.375, 0.125, 0.625, 0.125, 0.625, 0.0, 0.375, 0.125, 0.375, 0.25, 0.625, 0.25, 0.625, 0.125, 0.375, 0.25, 0.375, 0.5, 0.625, 0.5, 0.625, 0.25, 0.375, 0.625, 0.375, 0.75, 0.625, 0.75, 0.625, 0.625, 0.375, 0.75, 0.375, 1.0, 0.625, 1.0, 0.625, 0.75, 0.125, 0.625, 0.125, 0.75, 0.375, 0.75, 0.375, 0.625, 0.625, 0.625, 0.625, 0.75, 0.875, 0.75, 0.875, 0.625, 0.625, 0.5, 0.625, 0.625, 0.875, 0.625, 0.875, 0.5, 0.125, 0.5, 0.125, 0.625, 0.375, 0.625, 0.375, 0.5, 0.375, 0.5, 0.375, 0.625, 0.625, 0.625, 0.625, 0.5, 0.375, 0.0, 0.375, 0.125, 0.625, 0.125, 0.625, 0.0, 0.375, 0.125, 0.625, 0.125, 0.625, 0.25, 0.375, 0.25, 0.375, 0.25, 0.625, 0.25, 0.625, 0.5, 0.375, 0.5, 0.375, 0.625, 0.625, 0.625, 0.625, 0.75, 0.375, 0.75, 0.375, 0.75, 0.625, 0.75, 0.625, 1.0, 0.375, 1.0, 0.125, 0.625, 0.375, 0.625, 0.375, 0.75, 0.125, 0.75, 0.625, 0.625, 0.875, 0.625, 0.875, 0.75, 0.625, 0.75, 0.625, 0.5, 0.875, 0.5, 0.875, 0.625, 0.625, 0.625, 0.125, 0.5, 0.375, 0.5, 0.375, 0.625, 0.125, 0.625, 0.375, 0.5, 0.625, 0.5, 0.625, 0.625, 0.375, 0.625, 0.375, 0.0, 0.625, 0.0, 0.625, 0.125, 0.375, 0.125])
me_cube_005.use_remesh_preserve_volume = False
me_cube_005.use_remesh_preserve_attributes = False
me_cube_005.use_mirror_vertex_groups = False
me_cube_005.update()

# ---- objects
ob_body = bpy.data.objects.new('Body', me_cube_003)
ob_fins = bpy.data.objects.new('Fins', me_cube_005)

# ---- transforms, parenting, visibility, modifiers, constraints
ob_body.location = (0.0, 0.0, -2.384e-07)
ob_body.rotation_euler = (-1.571, -2.22e-16, 2.22e-16)
ob_body.scale = (0.03569, 0.8521, 0.8521)
ob_body.lineart.crease_threshold = 0.0
ob_fins.location = (0.0, 0.0, -2.384e-07)
ob_fins.rotation_euler = (-1.571, -2.22e-16, 2.22e-16)
ob_fins.scale = (0.03569, 0.8521, 0.8521)
ob_fins.lineart.crease_threshold = 0.0

# ---- collection membership
col_collection.objects.link(ob_body)
col_collection.objects.link(ob_fins)

# ---- scene / render settings (as saved in the file)
scene.frame_start = 1; scene.frame_end = 250; scene.frame_set(1)
scene.render.engine = 'BLENDER_EEVEE_NEXT'
scene.cycles.use_denoising = False
scene.cycles.samples = 128
scene.cycles.sampling_pattern = 'TABULATED_SOBOL'
scene.cycles.use_adaptive_sampling = False
scene.cycles.use_light_tree = False
scene.view_settings.view_transform = 'Filmic'
bpy.context.view_layer.update()

# ---- added for rendering (the .blend has no active camera and no usable light): camera, sun
cam_auto = bpy.data.cameras.new('AutoCamera')
cam_auto.lens = 50.0
cam_auto.sensor_width = 36.0
cam_auto.clip_end = 1000.0
ob_auto_camera = bpy.data.objects.new('AutoCamera', cam_auto)
scene.collection.objects.link(ob_auto_camera)
ob_auto_camera.location = (54.3383, -65.0083, 43.533)
ob_auto_camera.rotation_euler = (1.09748, -7.21219e-08, 0.694738)
scene.camera = ob_auto_camera
light_auto_sun = bpy.data.lights.new('AutoSun', 'SUN')
light_auto_sun.energy = 3.0
light_auto_sun.angle = 0.0523599
ob_auto_sun = bpy.data.objects.new('AutoSun', light_auto_sun)
scene.collection.objects.link(ob_auto_sun)
ob_auto_sun.rotation_euler = (0.872665, 0.174533, 0.523599)
bpy.context.view_layer.update()
